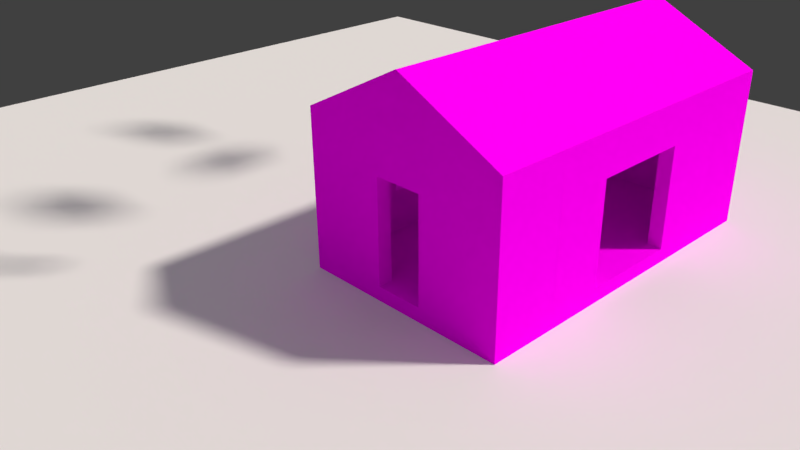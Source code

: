 # Source: Wooden_firstscene_allinone.blend  (saved by Blender 2.77.0; exported with 4.5.12 LTS)
import bpy
from mathutils import Matrix  # noqa: F401  (used for matrix-valued properties, if any)

bpy.ops.wm.read_factory_settings(use_empty=True)
scene = bpy.context.scene
scene.name = 'Scene'

# ---- collections
col_collection_1 = bpy.data.collections.new('Collection 1'); scene.collection.children.link(col_collection_1)
col_collection_2 = bpy.data.collections.new('Collection 2'); scene.collection.children.link(col_collection_2)
col_collection_2.hide_render = True
col_collection_2.hide_viewport = True

# ---- images (referenced by path relative to the original .blend; pixels are not part of the script)
import os
ASSET_DIR = os.environ.get("B2B_ASSET_DIR", "")  # directory of the original .blend (textures are referenced by path, not embedded)
HERE = os.path.dirname(os.path.abspath(__file__))  # packed textures are extracted next to this script under _unpacked/

def load_image(name, relpath, width, height, colorspace="sRGB"):
    """Load a texture the original file referenced (path relative to the .blend, or extracted next to this script)."""
    p = next((c for c in (os.path.join(HERE, relpath), os.path.join(ASSET_DIR, relpath)) if relpath and os.path.exists(c)), "")
    if p:
        img = bpy.data.images.load(p, check_existing=True)
        img.name = name
    else:  # same state as the original file: an image datablock whose file is absent (Cycles renders it pink)
        img = bpy.data.images.new(name, width, height)
        img.source = "FILE"
        img.filepath = "//" + (relpath or name)
    img.colorspace_settings.name = colorspace
    return img
img_wooden_uv_outside = load_image('Wooden UV Outside', 'Wooden UV Outside.jpg', 1024, 1024, 'sRGB')
img_wooden_uv_inside = load_image('Wooden UV Inside', 'Wooden UV Inside.jpg', 1024, 1024, 'sRGB')

# ---- materials (node trees are filled in below, after node groups)
mat_outside_wood = bpy.data.materials.new('Outside Wood')
mat_outside_wood.alpha_threshold = 0.0
mat_outside_wood.roughness = 0.5
mat_inside_wood = bpy.data.materials.new('Inside Wood')
mat_inside_wood.alpha_threshold = 0.0
mat_inside_wood.diffuse_color = (0.8, 0.3161, 0.192, 1.0)
mat_inside_wood.roughness = 0.5
mat_inside_wood.line_color = (0.0, 0.0, 0.0, 1.0)

# ---- material node trees
mat_outside_wood.use_nodes = True; mat_outside_wood.node_tree.nodes.clear()
_N = mat_outside_wood.node_tree.nodes; _L = mat_outside_wood.node_tree.links
n0 = _N.new('ShaderNodeOutputMaterial'); n0.name = 'Material Output'; n0.location = (300, 300)
n1 = _N.new('ShaderNodeBsdfDiffuse'); n1.name = 'Diffuse BSDF'; n1.location = (10, 300)
n2 = _N.new('ShaderNodeTexImage'); n2.name = 'Image Texture'; n2.location = (-180, 300)
n2.width = 140
n2.image = img_wooden_uv_outside
_L.new(n1.outputs[0], n0.inputs[0])
_L.new(n2.outputs[0], n1.inputs[0])
n0.is_active_output = True
mat_inside_wood.use_nodes = True; mat_inside_wood.node_tree.nodes.clear()
_N = mat_inside_wood.node_tree.nodes; _L = mat_inside_wood.node_tree.links
n0 = _N.new('ShaderNodeOutputMaterial'); n0.name = 'Material Output'; n0.location = (300, 300)
n1 = _N.new('ShaderNodeBsdfDiffuse'); n1.name = 'Diffuse BSDF'; n1.location = (10, 300)
n2 = _N.new('ShaderNodeTexImage'); n2.name = 'Image Texture'; n2.location = (-180, 300)
n2.width = 140
n2.image = img_wooden_uv_inside
_L.new(n1.outputs[0], n0.inputs[0])
_L.new(n2.outputs[0], n1.inputs[0])
n0.is_active_output = True

# ---- world
world_world = bpy.data.worlds.new('World'); scene.world = world_world
world_world.color = (0.05088, 0.05088, 0.05088)
world_world.use_sun_shadow = False
world_world.sun_shadow_jitter_overblur = 0.0
world_world.cycles.sampling_method = 'MANUAL'

# ---- cameras
cam_camera = bpy.data.cameras.new('Camera')
cam_camera.clip_end = 100.0
cam_camera.lens = 35.0
cam_camera.sensor_width = 32.0
cam_camera.sensor_height = 18.0
cam_camera.ortho_scale = 7.314
cam_camera.dof.focus_distance = 0.0

# ---- lights
light_lamp_001 = bpy.data.lights.new('Lamp.001', 'SUN')
light_lamp_001.color = (1.0, 0.9195, 0.8296)
light_lamp_001.transmission_factor = 0.0
light_lamp_001.cutoff_distance = 30.0
light_lamp_001.angle = 0.09992
light_lamp_001.energy = 3.0
light_lamp_001.shadow_buffer_clip_start = 1.001
light_lamp_001.shadow_soft_size = 0.05
light_lamp_001.shadow_cascade_max_distance = 1000.0
light_lamp = bpy.data.lights.new('Lamp', 'SUN')
light_lamp.color = (0.6051, 0.5918, 0.6351)
light_lamp.transmission_factor = 0.0
light_lamp.cutoff_distance = 30.0
light_lamp.angle = 3.042
light_lamp.energy = 1.0
light_lamp.shadow_buffer_clip_start = 1.001
light_lamp.shadow_soft_size = 20.0
light_lamp.shadow_cascade_max_distance = 1000.0

# ---- meshes
me_plane = bpy.data.meshes.new('Plane')
me_plane.from_pydata([(-10.0, -10.0, 0.0), (10.0, -10.0, 0.0), (-10.0, 10.0, 0.0), (10.0, 10.0, 0.0)], [], [(0, 1, 3, 2)])
me_plane.use_remesh_preserve_volume = False
me_plane.use_remesh_preserve_attributes = False
me_plane.use_mirror_vertex_groups = False
me_plane.update()
me_wooden_triangular_roof_filler_001 = bpy.data.meshes.new('Wooden triangular roof filler.001')
me_wooden_triangular_roof_filler_001.from_pydata([(0.5, 0.5, 0.4), (-0.3, 0.5, -1.639e-07), (0.5, 0.5, -1.639e-07), (0.5, 0.3, 0.4), (-0.3, 0.3, -1.639e-07), (0.5, 0.3, -1.639e-07)], [], [(0, 2, 1), (3, 4, 5), (2, 5, 4, 1), (0, 3, 5, 2), (1, 4, 3, 0)])
me_wooden_triangular_roof_filler_001.polygons.foreach_set('material_index', [0, 1, 0, 0, 0])
_uv = me_wooden_triangular_roof_filler_001.uv_layers.new(name='UVMap')
_uv.uv.foreach_set('vector', [0.6957, 0.7252, 0.7475, 0.7512, 0.6957, 0.855, 0.8952, 0.652, 0.8952, 0.8055, 0.8327, 0.6827, 0.6377, 0.9573, 0.6087, 0.9573, 0.6087, 0.8413, 0.6377, 0.8413, 0.8345, 0.9283, 0.8055, 0.9283, 0.8055, 0.8703, 0.8345, 0.8703, 0.6667, 0.9573, 0.6377, 0.9573, 0.6377, 0.8413, 0.6667, 0.8413])
_ca = me_wooden_triangular_roof_filler_001.color_attributes.new('Col', 'BYTE_COLOR', 'CORNER')
_ca.data.foreach_set('color', [1.0, 1.0, 1.0, 1.0, 1.0, 1.0, 1.0, 1.0, 1.0, 1.0, 1.0, 1.0, 1.0, 1.0, 1.0, 1.0, 1.0, 1.0, 1.0, 1.0, 1.0, 1.0, 1.0, 1.0, 1.0, 1.0, 1.0, 1.0, 1.0, 1.0, 1.0, 1.0, 1.0, 1.0, 1.0, 1.0, 1.0, 1.0, 1.0, 1.0, 1.0, 1.0, 1.0, 1.0, 1.0, 1.0, 1.0, 1.0, 1.0, 1.0, 1.0, 1.0, 1.0, 1.0, 1.0, 1.0, 1.0, 1.0, 1.0, 1.0, 1.0, 1.0, 1.0, 1.0, 1.0, 1.0, 1.0, 1.0, 1.0, 1.0, 1.0, 1.0])
me_wooden_triangular_roof_filler_001.materials.append(mat_outside_wood)
me_wooden_triangular_roof_filler_001.materials.append(mat_inside_wood)
me_wooden_triangular_roof_filler_001.use_remesh_preserve_volume = False
me_wooden_triangular_roof_filler_001.use_remesh_preserve_attributes = False
me_wooden_triangular_roof_filler_001.use_mirror_vertex_groups = False
me_wooden_triangular_roof_filler_001.update()
me_wooden_triangular_roof_filler_001.normals_split_custom_set([tuple(v) for v in zip(*[iter([9.686e-07, 1.0, 0.0, 9.686e-07, 1.0, 0.0, 9.686e-07, 1.0, 0.0, -7.451e-07, -1.0, 0.0, -7.451e-07, -1.0, 0.0, -7.451e-07, -1.0, 0.0, 2.22e-14, 0.0, -1.0, 2.22e-14, 0.0, -1.0, 2.22e-14, 0.0, -1.0, 2.22e-14, 0.0, -1.0, 1.0, -2.049e-06, 0.0, 1.0, -2.049e-06, 0.0, 1.0, -2.049e-06, 0.0, 1.0, -2.049e-06, 0.0, -0.4472, 9.163e-07, 0.8944, -0.4472, 9.163e-07, 0.8944, -0.4472, 9.163e-07, 0.8944, -0.4472, 9.163e-07, 0.8944])] * 3)])
me_floor_001 = bpy.data.meshes.new('floor.001')
me_floor_001.from_pydata([(0.5, 0.5, -0.2), (0.5, -0.5, -0.2), (-0.5, -0.5, -0.2), (-0.5, 0.5, -0.2), (0.5, 0.5, 0.0), (0.5, -0.5, 0.0), (-0.5, 0.5, 0.0), (-0.5, -0.5, 0.0)], [], [(0, 1, 2, 3), (4, 6, 7, 5), (2, 1, 5, 7), (1, 0, 4, 5), (3, 2, 7, 6), (0, 3, 6, 4)])
me_floor_001.polygons.foreach_set('material_index', [0, 1, 0, 0, 0, 0])
_uv = me_floor_001.uv_layers.new(name='UVMap')
_uv.uv.foreach_set('vector', [0.8406, 0.4351, 0.6957, 0.4351, 0.6957, 0.2901, 0.8406, 0.2901, 0.4892, 0.652, 0.4892, 0.8236, 0.3145, 0.8236, 0.3145, 0.652, 0.3768, 0.8413, 0.3768, 0.9863, 0.3478, 0.9863, 0.3478, 0.8413, 0.05797, 0.8413, 0.05797, 0.9863, 0.02899, 0.9863, 0.02899, 0.8413, 0.9275, 0.8123, 0.9275, 0.9573, 0.8986, 0.9573, 0.8986, 0.8123, 0.2899, 0.8413, 0.2899, 0.9863, 0.2609, 0.9863, 0.2609, 0.8413])
_ca = me_floor_001.color_attributes.new('Col', 'BYTE_COLOR', 'CORNER')
_ca.data.foreach_set('color', [1.0, 1.0, 1.0, 1.0, 1.0, 1.0, 1.0, 1.0, 1.0, 1.0, 1.0, 1.0, 1.0, 1.0, 1.0, 1.0, 1.0, 1.0, 1.0, 1.0, 1.0, 1.0, 1.0, 1.0, 1.0, 1.0, 1.0, 1.0, 1.0, 1.0, 1.0, 1.0, 1.0, 1.0, 1.0, 1.0, 1.0, 1.0, 1.0, 1.0, 1.0, 1.0, 1.0, 1.0, 1.0, 1.0, 1.0, 1.0, 1.0, 1.0, 1.0, 1.0, 1.0, 1.0, 1.0, 1.0, 1.0, 1.0, 1.0, 1.0, 1.0, 1.0, 1.0, 1.0, 1.0, 1.0, 1.0, 1.0, 1.0, 1.0, 1.0, 1.0, 1.0, 1.0, 1.0, 1.0, 1.0, 1.0, 1.0, 1.0, 1.0, 1.0, 1.0, 1.0, 1.0, 1.0, 1.0, 1.0, 1.0, 1.0, 1.0, 1.0, 1.0, 1.0, 1.0, 1.0])
me_floor_001.materials.append(mat_outside_wood)
me_floor_001.materials.append(mat_inside_wood)
me_floor_001.use_remesh_preserve_volume = False
me_floor_001.use_remesh_preserve_attributes = False
me_floor_001.use_mirror_vertex_groups = False
me_floor_001.update()
me_floor_001.normals_split_custom_set([tuple(v) for v in zip(*[iter([0.0, 0.0, -1.0, 0.0, 0.0, -1.0, 0.0, 0.0, -1.0, 0.0, 0.0, -1.0, 0.0, 0.0, 1.0, 0.0, 0.0, 1.0, 0.0, 0.0, 1.0, 0.0, 0.0, 1.0, -4.172e-07, -1.0, 0.0, -4.172e-07, -1.0, 0.0, -4.172e-07, -1.0, 0.0, -4.172e-07, -1.0, 0.0, 1.0, -5.588e-07, 0.0, 1.0, -5.588e-07, 0.0, 1.0, -5.588e-07, 0.0, 1.0, -5.588e-07, 0.0, -1.0, 1.863e-07, 0.0, -1.0, 1.863e-07, 0.0, -1.0, 1.863e-07, 0.0, -1.0, 1.863e-07, 0.0, 2.384e-07, 1.0, 0.0, 2.384e-07, 1.0, 0.0, 2.384e-07, 1.0, 0.0, 2.384e-07, 1.0, 0.0])] * 3)])
me_wooden_triangular_roof_filler = bpy.data.meshes.new('Wooden triangular roof filler')
me_wooden_triangular_roof_filler.from_pydata([(0.5, -0.5, 0.4), (-0.3, -0.5, -1.639e-07), (0.5, -0.5, -1.639e-07), (0.5, -0.3, 0.4), (-0.3, -0.3, -1.639e-07), (0.5, -0.3, -1.639e-07)], [], [(0, 1, 2), (3, 5, 4), (2, 1, 4, 5), (0, 2, 5, 3), (1, 0, 3, 4)])
me_wooden_triangular_roof_filler.polygons.foreach_set('material_index', [0, 1, 0, 0, 0])
_uv = me_wooden_triangular_roof_filler.uv_layers.new(name='UVMap')
_uv.uv.foreach_set('vector', [0.6957, 0.7252, 0.6957, 0.855, 0.7475, 0.7512, 0.8952, 0.652, 0.8327, 0.6827, 0.8952, 0.8055, 0.6377, 0.9573, 0.6377, 0.8413, 0.6087, 0.8413, 0.6087, 0.9573, 0.8345, 0.9283, 0.8345, 0.8703, 0.8055, 0.8703, 0.8055, 0.9283, 0.6667, 0.9573, 0.6667, 0.8413, 0.6377, 0.8413, 0.6377, 0.9573])
_ca = me_wooden_triangular_roof_filler.color_attributes.new('Col', 'BYTE_COLOR', 'CORNER')
_ca.data.foreach_set('color', [1.0, 1.0, 1.0, 1.0, 1.0, 1.0, 1.0, 1.0, 1.0, 1.0, 1.0, 1.0, 1.0, 1.0, 1.0, 1.0, 1.0, 1.0, 1.0, 1.0, 1.0, 1.0, 1.0, 1.0, 1.0, 1.0, 1.0, 1.0, 1.0, 1.0, 1.0, 1.0, 1.0, 1.0, 1.0, 1.0, 1.0, 1.0, 1.0, 1.0, 1.0, 1.0, 1.0, 1.0, 1.0, 1.0, 1.0, 1.0, 1.0, 1.0, 1.0, 1.0, 1.0, 1.0, 1.0, 1.0, 1.0, 1.0, 1.0, 1.0, 1.0, 1.0, 1.0, 1.0, 1.0, 1.0, 1.0, 1.0, 1.0, 1.0, 1.0, 1.0])
me_wooden_triangular_roof_filler.materials.append(mat_outside_wood)
me_wooden_triangular_roof_filler.materials.append(mat_inside_wood)
me_wooden_triangular_roof_filler.use_remesh_preserve_volume = False
me_wooden_triangular_roof_filler.use_remesh_preserve_attributes = False
me_wooden_triangular_roof_filler.use_mirror_vertex_groups = False
me_wooden_triangular_roof_filler.update()
me_wooden_triangular_roof_filler.normals_split_custom_set([tuple(v) for v in zip(*[iter([1.192e-06, -1.0, 0.0, 1.192e-06, -1.0, 0.0, 1.192e-06, -1.0, 0.0, -1.043e-06, 1.0, 0.0, -1.043e-06, 1.0, 0.0, -1.043e-06, 1.0, 0.0, 1.11e-14, 0.0, -1.0, 1.11e-14, 0.0, -1.0, 1.11e-14, 0.0, -1.0, 1.11e-14, 0.0, -1.0, 1.0, 2.421e-06, 0.0, 1.0, 2.421e-06, 0.0, 1.0, 2.421e-06, 0.0, 1.0, 2.421e-06, 0.0, -0.4472, -1.062e-06, 0.8944, -0.4472, -1.062e-06, 0.8944, -0.4472, -1.062e-06, 0.8944, -0.4472, -1.062e-06, 0.8944])] * 3)])
me_wooden_middle_roof_filler = bpy.data.meshes.new('Wooden middle roof filler')
me_wooden_middle_roof_filler.from_pydata([(0.5, -0.5, 0.4), (-9.537e-07, -0.5, 0.6375), (-0.5, -0.5, 0.4), (0.5, -0.5, -1.192e-07), (-0.5, -0.5, -1.192e-07), (-0.5, -0.3, 0.4), (-9.537e-07, -0.3, 0.6375), (0.5, -0.3, -1.192e-07), (0.5, -0.3, 0.4), (-0.5, -0.3, -1.192e-07)], [], [(1, 2, 4, 3, 0), (6, 8, 7, 9, 5), (1, 6, 5, 2), (4, 9, 7, 3), (3, 7, 8, 0), (2, 5, 9, 4), (0, 8, 6, 1)])
me_wooden_middle_roof_filler.polygons.foreach_set('material_index', [0, 1, 0, 0, 0, 0, 0])
_uv = me_wooden_middle_roof_filler.uv_layers.new(name='UVMap')
_uv.uv.foreach_set('vector', [0.1449, 0.5077, 0.1793, 0.4351, 0.2373, 0.4351, 0.2373, 0.5802, 0.1793, 0.5802, 0.8037, 0.429, 0.8452, 0.3432, 0.9151, 0.3432, 0.9151, 0.5148, 0.8452, 0.5148, 0.7765, 0.7977, 0.7475, 0.7977, 0.7475, 0.7252, 0.7765, 0.7252, 0.8055, 0.8703, 0.7765, 0.8703, 0.7765, 0.7252, 0.8055, 0.7252, 0.7765, 0.8703, 0.8055, 0.8703, 0.8055, 0.9283, 0.7765, 0.9283, 0.7765, 0.9283, 0.7475, 0.9283, 0.7475, 0.8703, 0.7765, 0.8703, 0.7765, 0.8703, 0.7475, 0.8703, 0.7475, 0.7977, 0.7765, 0.7977])
_ca = me_wooden_middle_roof_filler.color_attributes.new('Col', 'BYTE_COLOR', 'CORNER')
_ca.data.foreach_set('color', [1.0, 1.0, 1.0, 1.0, 1.0, 1.0, 1.0, 1.0, 1.0, 1.0, 1.0, 1.0, 1.0, 1.0, 1.0, 1.0, 1.0, 1.0, 1.0, 1.0, 1.0, 1.0, 1.0, 1.0, 1.0, 1.0, 1.0, 1.0, 1.0, 1.0, 1.0, 1.0, 1.0, 1.0, 1.0, 1.0, 1.0, 1.0, 1.0, 1.0, 1.0, 1.0, 1.0, 1.0, 1.0, 1.0, 1.0, 1.0, 1.0, 1.0, 1.0, 1.0, 1.0, 1.0, 1.0, 1.0, 1.0, 1.0, 1.0, 1.0, 1.0, 1.0, 1.0, 1.0, 1.0, 1.0, 1.0, 1.0, 1.0, 1.0, 1.0, 1.0, 1.0, 1.0, 1.0, 1.0, 1.0, 1.0, 1.0, 1.0, 1.0, 1.0, 1.0, 1.0, 1.0, 1.0, 1.0, 1.0, 1.0, 1.0, 1.0, 1.0, 1.0, 1.0, 1.0, 1.0, 1.0, 1.0, 1.0, 1.0, 1.0, 1.0, 1.0, 1.0, 1.0, 1.0, 1.0, 1.0, 1.0, 1.0, 1.0, 1.0, 1.0, 1.0, 1.0, 1.0, 1.0, 1.0, 1.0, 1.0])
me_wooden_middle_roof_filler.materials.append(mat_outside_wood)
me_wooden_middle_roof_filler.materials.append(mat_inside_wood)
me_wooden_middle_roof_filler.use_remesh_preserve_volume = False
me_wooden_middle_roof_filler.use_remesh_preserve_attributes = False
me_wooden_middle_roof_filler.use_mirror_vertex_groups = False
me_wooden_middle_roof_filler.update()
me_wooden_middle_roof_filler.normals_split_custom_set([tuple(v) for v in zip(*[iter([2.183e-07, -1.0, 2.192e-13, 2.183e-07, -1.0, 2.192e-13, 2.183e-07, -1.0, 2.192e-13, 2.183e-07, -1.0, 2.192e-13, 2.183e-07, -1.0, 2.192e-13, -2.183e-07, 1.0, -5.745e-08, -2.183e-07, 1.0, -5.745e-08, -2.183e-07, 1.0, -5.745e-08, -2.183e-07, 1.0, -5.745e-08, -2.183e-07, 1.0, -5.745e-08, -0.4291, 0.0, 0.9033, -0.4291, 0.0, 0.9033, -0.4291, 0.0, 0.9033, -0.4291, 0.0, 0.9033, 0.0, 0.0, -1.0, 0.0, 0.0, -1.0, 0.0, 0.0, -1.0, 0.0, 0.0, -1.0, 1.0, 0.0, -1.192e-06, 1.0, 0.0, -1.192e-06, 1.0, 0.0, -1.192e-06, 1.0, 0.0, -1.192e-06, -1.0, 0.0, 0.0, -1.0, 0.0, 0.0, -1.0, 0.0, 0.0, -1.0, 0.0, 0.0, 0.4291, 0.0, 0.9033, 0.4291, 0.0, 0.9033, 0.4291, 0.0, 0.9033, 0.4291, 0.0, 0.9033])] * 3)])
me_floor = bpy.data.meshes.new('floor')
me_floor.from_pydata([(0.5, 0.5, -0.2), (0.5, -0.5, -0.2), (-0.5, -0.5, -0.2), (-0.5, 0.5, -0.2), (0.5, 0.5, 0.0), (0.5, -0.5, 0.0), (-0.5, 0.5, 0.0), (-0.5, -0.5, 0.0)], [], [(0, 1, 2, 3), (4, 6, 7, 5), (2, 1, 5, 7), (1, 0, 4, 5), (3, 2, 7, 6), (0, 3, 6, 4)])
me_floor.polygons.foreach_set('material_index', [0, 1, 0, 0, 0, 0])
_uv = me_floor.uv_layers.new(name='UVMap')
_uv.uv.foreach_set('vector', [0.8406, 0.4351, 0.6957, 0.4351, 0.6957, 0.2901, 0.8406, 0.2901, 0.4892, 0.652, 0.4892, 0.8236, 0.3145, 0.8236, 0.3145, 0.652, 0.3768, 0.8413, 0.3768, 0.9863, 0.3478, 0.9863, 0.3478, 0.8413, 0.05797, 0.8413, 0.05797, 0.9863, 0.02899, 0.9863, 0.02899, 0.8413, 0.9275, 0.8123, 0.9275, 0.9573, 0.8986, 0.9573, 0.8986, 0.8123, 0.2899, 0.8413, 0.2899, 0.9863, 0.2609, 0.9863, 0.2609, 0.8413])
_ca = me_floor.color_attributes.new('Col', 'BYTE_COLOR', 'CORNER')
_ca.data.foreach_set('color', [1.0, 1.0, 1.0, 1.0, 1.0, 1.0, 1.0, 1.0, 1.0, 1.0, 1.0, 1.0, 1.0, 1.0, 1.0, 1.0, 1.0, 1.0, 1.0, 1.0, 1.0, 1.0, 1.0, 1.0, 1.0, 1.0, 1.0, 1.0, 1.0, 1.0, 1.0, 1.0, 1.0, 1.0, 1.0, 1.0, 1.0, 1.0, 1.0, 1.0, 1.0, 1.0, 1.0, 1.0, 1.0, 1.0, 1.0, 1.0, 1.0, 1.0, 1.0, 1.0, 1.0, 1.0, 1.0, 1.0, 1.0, 1.0, 1.0, 1.0, 1.0, 1.0, 1.0, 1.0, 1.0, 1.0, 1.0, 1.0, 1.0, 1.0, 1.0, 1.0, 1.0, 1.0, 1.0, 1.0, 1.0, 1.0, 1.0, 1.0, 1.0, 1.0, 1.0, 1.0, 1.0, 1.0, 1.0, 1.0, 1.0, 1.0, 1.0, 1.0, 1.0, 1.0, 1.0, 1.0])
me_floor.materials.append(mat_outside_wood)
me_floor.materials.append(mat_inside_wood)
me_floor.use_remesh_preserve_volume = False
me_floor.use_remesh_preserve_attributes = False
me_floor.use_mirror_vertex_groups = False
me_floor.update()
me_floor.normals_split_custom_set([tuple(v) for v in zip(*[iter([0.0, 0.0, -1.0, 0.0, 0.0, -1.0, 0.0, 0.0, -1.0, 0.0, 0.0, -1.0, 0.0, 0.0, 1.0, 0.0, 0.0, 1.0, 0.0, 0.0, 1.0, 0.0, 0.0, 1.0, -4.172e-07, -1.0, 0.0, -4.172e-07, -1.0, 0.0, -4.172e-07, -1.0, 0.0, -4.172e-07, -1.0, 0.0, 1.0, -5.588e-07, 0.0, 1.0, -5.588e-07, 0.0, 1.0, -5.588e-07, 0.0, 1.0, -5.588e-07, 0.0, -1.0, 1.863e-07, 0.0, -1.0, 1.863e-07, 0.0, -1.0, 1.863e-07, 0.0, -1.0, 1.863e-07, 0.0, 2.384e-07, 1.0, 0.0, 2.384e-07, 1.0, 0.0, 2.384e-07, 1.0, 0.0, 2.384e-07, 1.0, 0.0])] * 3)])
me_roof_2 = bpy.data.meshes.new('roof 2')
me_roof_2.from_pydata([(0.5, 0.5, 0.4), (0.5, -0.5, 0.4), (-0.3, 0.5, 0.0), (-0.5, 0.5, 0.0), (-0.5, -0.5, 0.0), (-0.3, -0.5, 0.0), (0.5, 0.5, 0.5), (0.5, -0.5, 0.5)], [], [(6, 7, 1, 0), (2, 5, 4, 3), (6, 3, 4, 7), (1, 7, 4, 5), (0, 1, 5, 2), (6, 0, 2, 3)])
me_roof_2.polygons.foreach_set('material_index', [0, 1, 0, 0, 1, 0])
_uv = me_roof_2.uv_layers.new(name='UVMap')
_uv.uv.foreach_set('vector', [0.9815, 0.6962, 0.9815, 0.5512, 0.996, 0.5512, 0.996, 0.6962, 0.6983, 0.652, 0.6983, 0.8236, 0.6635, 0.8236, 0.6635, 0.652, 0.4058, 0.5512, 0.5507, 0.5512, 0.5507, 0.6962, 0.4058, 0.6962, 0.9858, 0.9679, 0.9728, 0.9744, 0.9728, 0.8123, 0.9858, 0.8382, 0.8327, 0.652, 0.8327, 0.8236, 0.6983, 0.8236, 0.6983, 0.652, 0.9685, 0.5512, 0.9815, 0.5577, 0.9815, 0.6874, 0.9685, 0.7133])
_ca = me_roof_2.color_attributes.new('Col', 'BYTE_COLOR', 'CORNER')
_ca.data.foreach_set('color', [1.0, 1.0, 1.0, 1.0, 1.0, 1.0, 1.0, 1.0, 1.0, 1.0, 1.0, 1.0, 1.0, 1.0, 1.0, 1.0, 1.0, 1.0, 1.0, 1.0, 1.0, 1.0, 1.0, 1.0, 1.0, 1.0, 1.0, 1.0, 1.0, 1.0, 1.0, 1.0, 1.0, 1.0, 1.0, 1.0, 1.0, 1.0, 1.0, 1.0, 1.0, 1.0, 1.0, 1.0, 1.0, 1.0, 1.0, 1.0, 1.0, 1.0, 1.0, 1.0, 1.0, 1.0, 1.0, 1.0, 1.0, 1.0, 1.0, 1.0, 1.0, 1.0, 1.0, 1.0, 1.0, 1.0, 1.0, 1.0, 1.0, 1.0, 1.0, 1.0, 1.0, 1.0, 1.0, 1.0, 1.0, 1.0, 1.0, 1.0, 1.0, 1.0, 1.0, 1.0, 1.0, 1.0, 1.0, 1.0, 1.0, 1.0, 1.0, 1.0, 1.0, 1.0, 1.0, 1.0])
me_roof_2.materials.append(mat_outside_wood)
me_roof_2.materials.append(mat_inside_wood)
me_roof_2.use_remesh_preserve_volume = False
me_roof_2.use_remesh_preserve_attributes = False
me_roof_2.use_mirror_vertex_groups = False
me_roof_2.update()
me_roof_2.normals_split_custom_set([tuple(v) for v in zip(*[iter([1.0, -2.608e-07, 4.768e-06, 1.0, -2.608e-07, 4.768e-06, 1.0, -2.608e-07, 4.768e-06, 1.0, -2.608e-07, 4.768e-06, 0.0, 0.0, -1.0, 0.0, 0.0, -1.0, 0.0, 0.0, -1.0, 0.0, 0.0, -1.0, -0.4472, 1.599e-07, 0.8944, -0.4472, 1.599e-07, 0.8944, -0.4472, 1.599e-07, 0.8944, -0.4472, 1.599e-07, 0.8944, 4.967e-07, -1.0, 0.0, 4.967e-07, -1.0, 0.0, 4.967e-07, -1.0, 0.0, 4.967e-07, -1.0, 0.0, 0.4472, -1.874e-07, -0.8944, 0.4472, -1.874e-07, -0.8944, 0.4472, -1.874e-07, -0.8944, 0.4472, -1.874e-07, -0.8944, 4.967e-07, 1.0, -1.49e-06, 4.967e-07, 1.0, -1.49e-06, 4.967e-07, 1.0, -1.49e-06, 4.967e-07, 1.0, -1.49e-06])] * 3)])
me_roof_middle = bpy.data.meshes.new('roof middle')
me_roof_middle.from_pydata([(0.5, 0.5, 0.4), (0.5, -0.5, 0.4), (0.5, -0.5, 0.5), (0.5, 0.5, 0.5), (1.639e-07, 0.5, 0.6375), (1.639e-07, 0.5, 0.75), (1.639e-07, -0.5, 0.6375), (1.639e-07, -0.5, 0.75), (-0.5, 0.5, 0.4), (-0.5, -0.5, 0.4), (-0.5, -0.5, 0.5), (-0.5, 0.5, 0.5)], [], [(0, 3, 2, 1), (4, 5, 3, 0), (6, 4, 0, 1), (7, 6, 1, 2), (5, 7, 2, 3), (7, 6, 4, 5), (8, 9, 10, 11), (4, 8, 11, 5), (6, 9, 8, 4), (7, 10, 9, 6), (5, 11, 10, 7)])
me_roof_middle.polygons.foreach_set('material_index', [0, 0, 1, 0, 0, 0, 0, 0, 1, 0, 0])
_uv = me_roof_middle.uv_layers.new(name='UVMap')
_uv.uv.foreach_set('vector', [0.7246, 0.855, 0.7391, 0.855, 0.7391, 1.0, 0.7246, 1.0, 0.4366, 0.7687, 0.4203, 0.7687, 0.4565, 0.6962, 0.471, 0.6962, 0.5733, 0.8236, 0.5733, 0.652, 0.6635, 0.652, 0.6635, 0.8236, 0.471, 0.7687, 0.4873, 0.7687, 0.5217, 0.8413, 0.5072, 0.8413, 0.2609, 0.7687, 0.4058, 0.7687, 0.4058, 0.8413, 0.2609, 0.8413, 0.9728, 0.9573, 0.9565, 0.9573, 0.9565, 0.8123, 0.9728, 0.8123, 0.8406, 0.5802, 0.8406, 0.7252, 0.8261, 0.7252, 0.8261, 0.5802, 0.4366, 0.7687, 0.471, 0.8413, 0.4565, 0.8413, 0.4203, 0.7687, 0.5733, 0.8236, 0.4892, 0.8236, 0.4892, 0.652, 0.5733, 0.652, 0.471, 0.7687, 0.5072, 0.6962, 0.5217, 0.6962, 0.4873, 0.7687, 0.2609, 0.7687, 0.2609, 0.6962, 0.4058, 0.6962, 0.4058, 0.7687])
_ca = me_roof_middle.color_attributes.new('Col', 'BYTE_COLOR', 'CORNER')
_ca.data.foreach_set('color', [1.0, 1.0, 1.0, 1.0, 1.0, 1.0, 1.0, 1.0, 1.0, 1.0, 1.0, 1.0, 1.0, 1.0, 1.0, 1.0, 1.0, 1.0, 1.0, 1.0, 1.0, 1.0, 1.0, 1.0, 1.0, 1.0, 1.0, 1.0, 1.0, 1.0, 1.0, 1.0, 1.0, 1.0, 1.0, 1.0, 1.0, 1.0, 1.0, 1.0, 1.0, 1.0, 1.0, 1.0, 1.0, 1.0, 1.0, 1.0, 1.0, 1.0, 1.0, 1.0, 1.0, 1.0, 1.0, 1.0, 1.0, 1.0, 1.0, 1.0, 1.0, 1.0, 1.0, 1.0, 1.0, 1.0, 1.0, 1.0, 1.0, 1.0, 1.0, 1.0, 1.0, 1.0, 1.0, 1.0, 1.0, 1.0, 1.0, 1.0, 1.0, 1.0, 1.0, 1.0, 1.0, 1.0, 1.0, 1.0, 1.0, 1.0, 1.0, 1.0, 1.0, 1.0, 1.0, 1.0, 1.0, 1.0, 1.0, 1.0, 1.0, 1.0, 1.0, 1.0, 1.0, 1.0, 1.0, 1.0, 1.0, 1.0, 1.0, 1.0, 1.0, 1.0, 1.0, 1.0, 1.0, 1.0, 1.0, 1.0, 1.0, 1.0, 1.0, 1.0, 1.0, 1.0, 1.0, 1.0, 1.0, 1.0, 1.0, 1.0, 1.0, 1.0, 1.0, 1.0, 1.0, 1.0, 1.0, 1.0, 1.0, 1.0, 1.0, 1.0, 1.0, 1.0, 1.0, 1.0, 1.0, 1.0, 1.0, 1.0, 1.0, 1.0, 1.0, 1.0, 1.0, 1.0, 1.0, 1.0, 1.0, 1.0, 1.0, 1.0, 1.0, 1.0, 1.0, 1.0, 1.0, 1.0, 1.0, 1.0, 1.0, 1.0, 1.0, 1.0])
me_roof_middle.materials.append(mat_outside_wood)
me_roof_middle.materials.append(mat_inside_wood)
me_roof_middle.use_remesh_preserve_volume = False
me_roof_middle.use_remesh_preserve_attributes = False
me_roof_middle.use_mirror_vertex_groups = False
me_roof_middle.update()
me_roof_middle.normals_split_custom_set([tuple(v) for v in zip(*[iter([1.0, 4.843e-07, -9.537e-06, 1.0, 4.843e-07, -9.537e-06, 1.0, 4.843e-07, -9.537e-06, 1.0, 4.843e-07, -9.537e-06, -9.747e-07, 1.0, -2.244e-06, -9.747e-07, 1.0, -2.244e-06, -9.747e-07, 1.0, -2.244e-06, -9.747e-07, 1.0, -2.244e-06, -0.4291, -2.894e-07, -0.9033, -0.4291, -2.894e-07, -0.9033, -0.4291, -2.894e-07, -0.9033, -0.4291, -2.894e-07, -0.9033, 7.363e-07, -1.0, 2.244e-06, 7.363e-07, -1.0, 2.244e-06, 7.363e-07, -1.0, 2.244e-06, 7.363e-07, -1.0, 2.244e-06, 0.4472, 1.333e-07, 0.8944, 0.4472, 1.333e-07, 0.8944, 0.4472, 1.333e-07, 0.8944, 0.4472, 1.333e-07, 0.8944, 1.0, 3.158e-14, 0.0, 1.0, 3.158e-14, 0.0, 1.0, 3.158e-14, 0.0, 1.0, 3.158e-14, 0.0, -1.0, 4.843e-07, -9.537e-06, -1.0, 4.843e-07, -9.537e-06, -1.0, 4.843e-07, -9.537e-06, -1.0, 4.843e-07, -9.537e-06, 9.747e-07, 1.0, -2.244e-06, 9.747e-07, 1.0, -2.244e-06, 9.747e-07, 1.0, -2.244e-06, 9.747e-07, 1.0, -2.244e-06, 0.4291, -2.894e-07, -0.9033, 0.4291, -2.894e-07, -0.9033, 0.4291, -2.894e-07, -0.9033, 0.4291, -2.894e-07, -0.9033, -6.171e-07, -1.0, 2.244e-06, -6.171e-07, -1.0, 2.244e-06, -6.171e-07, -1.0, 2.244e-06, -6.171e-07, -1.0, 2.244e-06, -0.4472, 1.333e-07, 0.8944, -0.4472, 1.333e-07, 0.8944, -0.4472, 1.333e-07, 0.8944, -0.4472, 1.333e-07, 0.8944])] * 3)])
me_roof_filler_1 = bpy.data.meshes.new('Roof filler 1')
me_roof_filler_1.from_pydata([(0.5, -0.1, -0.05), (-0.5, -0.1, -0.45), (-0.5, -0.1, 0.45), (0.5, -0.1, -0.45), (0.5, 0.1, -0.05), (0.5, 0.1, -0.45), (-0.5, 0.1, 0.45), (-0.5, 0.1, -0.45)], [], [(1, 3, 0, 2), (7, 6, 4, 5), (0, 4, 6, 2), (2, 6, 7, 1), (3, 5, 4, 0), (1, 7, 5, 3)])
me_roof_filler_1.polygons.foreach_set('material_index', [0, 1, 0, 0, 0, 0])
_uv = me_roof_filler_1.uv_layers.new(name='UVMap')
_uv.uv.foreach_set('vector', [0.8261, 0.5802, 0.8261, 0.7252, 0.7681, 0.7252, 0.6957, 0.5802, 0.9609, 0.1716, 0.8037, 0.1716, 0.8911, 0.0, 0.9609, 0.0, 0.1504, 0.8413, 0.1793, 0.8413, 0.1793, 0.9863, 0.1504, 0.9863, 0.5507, 0.8413, 0.5797, 0.8413, 0.5797, 0.9718, 0.5507, 0.9718, 0.8696, 0.9283, 0.8406, 0.9283, 0.8406, 0.8703, 0.8696, 0.8703, 0.2373, 0.9863, 0.2083, 0.9863, 0.2083, 0.8413, 0.2373, 0.8413])
_ca = me_roof_filler_1.color_attributes.new('Col', 'BYTE_COLOR', 'CORNER')
_ca.data.foreach_set('color', [1.0, 1.0, 1.0, 1.0, 1.0, 1.0, 1.0, 1.0, 1.0, 1.0, 1.0, 1.0, 1.0, 1.0, 1.0, 1.0, 1.0, 1.0, 1.0, 1.0, 1.0, 1.0, 1.0, 1.0, 1.0, 1.0, 1.0, 1.0, 1.0, 1.0, 1.0, 1.0, 1.0, 1.0, 1.0, 1.0, 1.0, 1.0, 1.0, 1.0, 1.0, 1.0, 1.0, 1.0, 1.0, 1.0, 1.0, 1.0, 1.0, 1.0, 1.0, 1.0, 1.0, 1.0, 1.0, 1.0, 1.0, 1.0, 1.0, 1.0, 1.0, 1.0, 1.0, 1.0, 1.0, 1.0, 1.0, 1.0, 1.0, 1.0, 1.0, 1.0, 1.0, 1.0, 1.0, 1.0, 1.0, 1.0, 1.0, 1.0, 1.0, 1.0, 1.0, 1.0, 1.0, 1.0, 1.0, 1.0, 1.0, 1.0, 1.0, 1.0, 1.0, 1.0, 1.0, 1.0])
me_roof_filler_1.materials.append(mat_outside_wood)
me_roof_filler_1.materials.append(mat_inside_wood)
me_roof_filler_1.use_remesh_preserve_volume = False
me_roof_filler_1.use_remesh_preserve_attributes = False
me_roof_filler_1.use_mirror_vertex_groups = False
me_roof_filler_1.update()
me_roof_filler_1.normals_split_custom_set([tuple(v) for v in zip(*[iter([0.0, -1.0, 0.0, 0.0, -1.0, 0.0, 0.0, -1.0, 0.0, 0.0, -1.0, 0.0, -5.96e-08, 1.0, 0.0, -5.96e-08, 1.0, 0.0, -5.96e-08, 1.0, 0.0, -5.96e-08, 1.0, 0.0, 0.4472, 0.0, 0.8944, 0.4472, 0.0, 0.8944, 0.4472, 0.0, 0.8944, 0.4472, 0.0, 0.8944, -1.0, 0.0, 0.0, -1.0, 0.0, 0.0, -1.0, 0.0, 0.0, -1.0, 0.0, 0.0, 1.0, 0.0, 0.0, 1.0, 0.0, 0.0, 1.0, 0.0, 0.0, 1.0, 0.0, 0.0, 0.0, 0.0, -1.0, 0.0, 0.0, -1.0, 0.0, 0.0, -1.0, 0.0, 0.0, -1.0])] * 3)])
me_roof_1 = bpy.data.meshes.new('Roof 1')
me_roof_1.from_pydata([(0.5, 0.5, 0.2), (0.5, -0.5, 0.2), (-0.5, 0.5, -0.3), (-0.5, 0.5, -0.2), (-0.5, -0.5, -0.2), (-0.5, -0.5, -0.3), (0.5, 0.5, 0.3), (0.5, -0.5, 0.3)], [], [(6, 7, 1, 0), (2, 5, 4, 3), (6, 3, 4, 7), (1, 7, 4, 5), (0, 1, 5, 2), (6, 0, 2, 3)])
me_roof_1.polygons.foreach_set('material_index', [0, 0, 0, 0, 1, 0])
_uv = me_roof_1.uv_layers.new(name='UVMap')
_uv.uv.foreach_set('vector', [0.9855, 0.145, 0.9855, 0.0, 1.0, 6.916e-08, 1.0, 0.145, 1.0, 0.145, 1.0, 0.2901, 0.9855, 0.2901, 0.9855, 0.145, 0.6957, 0.4351, 0.8406, 0.4351, 0.8406, 0.5802, 0.6957, 0.5802, 0.4073, 0.7027, 0.4203, 0.6962, 0.4203, 0.8584, 0.4073, 0.8649, 0.1398, 0.8579, 0.1398, 0.6864, 0.3077, 0.6864, 0.3077, 0.8579, 0.6812, 0.6962, 0.6941, 0.7027, 0.6941, 0.8649, 0.6812, 0.8584])
_ca = me_roof_1.color_attributes.new('Col', 'BYTE_COLOR', 'CORNER')
_ca.data.foreach_set('color', [1.0, 1.0, 1.0, 1.0, 1.0, 1.0, 1.0, 1.0, 1.0, 1.0, 1.0, 1.0, 1.0, 1.0, 1.0, 1.0, 1.0, 1.0, 1.0, 1.0, 1.0, 1.0, 1.0, 1.0, 1.0, 1.0, 1.0, 1.0, 1.0, 1.0, 1.0, 1.0, 1.0, 1.0, 1.0, 1.0, 1.0, 1.0, 1.0, 1.0, 1.0, 1.0, 1.0, 1.0, 1.0, 1.0, 1.0, 1.0, 1.0, 1.0, 1.0, 1.0, 1.0, 1.0, 1.0, 1.0, 1.0, 1.0, 1.0, 1.0, 1.0, 1.0, 1.0, 1.0, 1.0, 1.0, 1.0, 1.0, 1.0, 1.0, 1.0, 1.0, 1.0, 1.0, 1.0, 1.0, 1.0, 1.0, 1.0, 1.0, 1.0, 1.0, 1.0, 1.0, 1.0, 1.0, 1.0, 1.0, 1.0, 1.0, 1.0, 1.0, 1.0, 1.0, 1.0, 1.0])
me_roof_1.materials.append(mat_outside_wood)
me_roof_1.materials.append(mat_inside_wood)
me_roof_1.use_remesh_preserve_volume = False
me_roof_1.use_remesh_preserve_attributes = False
me_roof_1.use_mirror_vertex_groups = False
me_roof_1.update()
me_roof_1.normals_split_custom_set([tuple(v) for v in zip(*[iter([1.0, -2.608e-07, 7.153e-06, 1.0, -2.608e-07, 7.153e-06, 1.0, -2.608e-07, 7.153e-06, 1.0, -2.608e-07, 7.153e-06, -1.0, 7.451e-07, -7.153e-06, -1.0, 7.451e-07, -7.153e-06, -1.0, 7.451e-07, -7.153e-06, -1.0, 7.451e-07, -7.153e-06, -0.4472, 2.132e-07, 0.8944, -0.4472, 2.132e-07, 0.8944, -0.4472, 2.132e-07, 0.8944, -0.4472, 2.132e-07, 0.8944, 5.364e-07, -1.0, -8.527e-13, 5.364e-07, -1.0, -8.527e-13, 5.364e-07, -1.0, -8.527e-13, 5.364e-07, -1.0, -8.527e-13, 0.4472, -2.666e-07, -0.8944, 0.4472, -2.666e-07, -0.8944, 0.4472, -2.666e-07, -0.8944, 0.4472, -2.666e-07, -0.8944, 5.96e-07, 1.0, -1.49e-06, 5.96e-07, 1.0, -1.49e-06, 5.96e-07, 1.0, -1.49e-06, 5.96e-07, 1.0, -1.49e-06])] * 3)])
me_door1 = bpy.data.meshes.new('door1')
me_door1.from_pydata([(-0.5, -0.5, 1.8), (-0.3, -0.5, 1.8), (-0.5, 0.5, 1.8), (-0.3, 0.5, 1.8), (-0.3, 0.5, -2.98e-08), (-0.5, 0.5, -2.98e-08), (-0.3, -0.5, -2.98e-08), (-0.5, -0.5, -2.98e-08), (-0.5, 0.3352, 1.8), (-0.5, -0.3352, 1.8), (-0.3, -0.3352, 1.8), (-0.3, 0.3352, 1.8), (-0.3, -0.3352, 3.546e-08), (-0.3, 0.3352, -3.546e-08), (-0.5, 0.3352, -3.546e-08), (-0.5, -0.3352, 3.546e-08), (-0.3, 0.5, 1.438), (-0.5, 0.5, 1.438), (-0.5, -0.5, 1.438), (-0.3, -0.5, 1.438), (-0.5, 0.3352, 1.438), (-0.5, -0.3352, 1.438), (-0.3, -0.3352, 1.438), (-0.3, 0.3352, 1.438)], [], [(23, 16, 3, 11), (21, 18, 0, 9), (16, 17, 2, 3), (18, 19, 1, 0), (8, 11, 3, 2), (14, 5, 4, 13), (7, 15, 12, 6), (0, 1, 10, 9), (9, 10, 11, 8), (17, 20, 8, 2), (20, 21, 9, 8), (19, 22, 10, 1), (22, 23, 11, 10), (15, 21, 22, 12), (6, 12, 22, 19), (20, 14, 13, 23), (5, 14, 20, 17), (7, 6, 19, 18), (4, 5, 17, 16), (15, 7, 18, 21), (13, 4, 16, 23), (23, 22, 21, 20)])
me_door1.polygons.foreach_set('material_index', [1, 0, 0, 0, 0, 0, 0, 0, 0, 0, 0, 1, 1, 1, 1, 1, 0, 0, 0, 0, 1, 1])
_uv = me_door1.uv_layers.new(name='UVMap')
_uv.uv.foreach_set('vector', [0.4604, 0.5899, 0.4892, 0.5899, 0.4892, 0.652, 0.4604, 0.652, 0.2848, 0.3426, 0.2609, 0.3426, 0.2609, 0.2901, 0.2848, 0.2901, 0.2373, 0.6327, 0.2083, 0.6327, 0.2083, 0.5802, 0.2373, 0.5802, 0.8986, 0.3426, 0.8696, 0.3426, 0.8696, 0.2901, 0.8986, 0.2901, 0.2083, 0.8652, 0.1793, 0.8652, 0.1793, 0.8413, 0.2083, 0.8413, 0.8696, 0.2611, 0.8935, 0.2611, 0.8935, 0.2901, 0.8696, 0.2901, 0.8935, 0.2611, 0.9173, 0.2611, 0.9173, 0.2901, 0.8935, 0.2901, 0.2083, 0.9863, 0.1793, 0.9863, 0.1793, 0.9624, 0.2083, 0.9624, 0.2083, 0.9624, 0.1793, 0.9624, 0.1793, 0.8652, 0.2083, 0.8652, 0.4058, 0.3426, 0.3819, 0.3426, 0.3819, 0.2901, 0.4058, 0.2901, 0.3819, 0.3426, 0.2848, 0.3426, 0.2848, 0.2901, 0.3819, 0.2901, 0.3145, 0.5899, 0.3433, 0.5899, 0.3433, 0.652, 0.3145, 0.652, 0.3433, 0.5899, 0.4604, 0.5899, 0.4604, 0.652, 0.3433, 0.652, 0.8952, 0.8988, 0.8952, 0.652, 0.9301, 0.652, 0.9301, 0.8988, 0.3145, 0.3432, 0.3433, 0.3432, 0.3433, 0.5899, 0.3145, 0.5899, 0.95, 0.3432, 0.95, 0.5899, 0.9151, 0.5899, 0.9151, 0.3432, 0.4058, 0.5512, 0.3819, 0.5512, 0.3819, 0.3426, 0.4058, 0.3426, 0.8986, 0.5512, 0.8696, 0.5512, 0.8696, 0.3426, 0.8986, 0.3426, 0.2373, 0.8413, 0.2083, 0.8413, 0.2083, 0.6327, 0.2373, 0.6327, 0.2848, 0.5512, 0.2609, 0.5512, 0.2609, 0.3426, 0.2848, 0.3426, 0.4604, 0.3432, 0.4892, 0.3432, 0.4892, 0.5899, 0.4604, 0.5899, 0.1047, 0.8236, 0.1047, 0.9386, 0.06989, 0.9386, 0.06989, 0.8236])
_ca = me_door1.color_attributes.new('Col', 'BYTE_COLOR', 'CORNER')
_ca.data.foreach_set('color', [1.0, 1.0, 1.0, 1.0, 1.0, 1.0, 1.0, 1.0, 1.0, 1.0, 1.0, 1.0, 1.0, 1.0, 1.0, 1.0, 1.0, 1.0, 1.0, 1.0, 1.0, 1.0, 1.0, 1.0, 1.0, 1.0, 1.0, 1.0, 1.0, 1.0, 1.0, 1.0, 1.0, 1.0, 1.0, 1.0, 1.0, 1.0, 1.0, 1.0, 1.0, 1.0, 1.0, 1.0, 1.0, 1.0, 1.0, 1.0, 1.0, 1.0, 1.0, 1.0, 1.0, 1.0, 1.0, 1.0, 1.0, 1.0, 1.0, 1.0, 1.0, 1.0, 1.0, 1.0, 1.0, 1.0, 1.0, 1.0, 1.0, 1.0, 1.0, 1.0, 1.0, 1.0, 1.0, 1.0, 1.0, 1.0, 1.0, 1.0, 1.0, 1.0, 1.0, 1.0, 1.0, 1.0, 1.0, 1.0, 1.0, 1.0, 1.0, 1.0, 1.0, 1.0, 1.0, 1.0, 1.0, 1.0, 1.0, 1.0, 1.0, 1.0, 1.0, 1.0, 1.0, 1.0, 1.0, 1.0, 1.0, 1.0, 1.0, 1.0, 1.0, 1.0, 1.0, 1.0, 1.0, 1.0, 1.0, 1.0, 1.0, 1.0, 1.0, 1.0, 1.0, 1.0, 1.0, 1.0, 1.0, 1.0, 1.0, 1.0, 1.0, 1.0, 1.0, 1.0, 1.0, 1.0, 1.0, 1.0, 1.0, 1.0, 1.0, 1.0, 1.0, 1.0, 1.0, 1.0, 1.0, 1.0, 1.0, 1.0, 1.0, 1.0, 1.0, 1.0, 1.0, 1.0, 1.0, 1.0, 1.0, 1.0, 1.0, 1.0, 1.0, 1.0, 1.0, 1.0, 1.0, 1.0, 1.0, 1.0, 1.0, 1.0, 1.0, 1.0, 1.0, 1.0, 1.0, 1.0, 1.0, 1.0, 1.0, 1.0, 1.0, 1.0, 1.0, 1.0, 1.0, 1.0, 1.0, 1.0, 1.0, 1.0, 1.0, 1.0, 1.0, 1.0, 1.0, 1.0, 1.0, 1.0, 1.0, 1.0, 1.0, 1.0, 1.0, 1.0, 1.0, 1.0, 1.0, 1.0, 1.0, 1.0, 1.0, 1.0, 1.0, 1.0, 1.0, 1.0, 1.0, 1.0, 1.0, 1.0, 1.0, 1.0, 1.0, 1.0, 1.0, 1.0, 1.0, 1.0, 1.0, 1.0, 1.0, 1.0, 1.0, 1.0, 1.0, 1.0, 1.0, 1.0, 1.0, 1.0, 1.0, 1.0, 1.0, 1.0, 1.0, 1.0, 1.0, 1.0, 1.0, 1.0, 1.0, 1.0, 1.0, 1.0, 1.0, 1.0, 1.0, 1.0, 1.0, 1.0, 1.0, 1.0, 1.0, 1.0, 1.0, 1.0, 1.0, 1.0, 1.0, 1.0, 1.0, 1.0, 1.0, 1.0, 1.0, 1.0, 1.0, 1.0, 1.0, 1.0, 1.0, 1.0, 1.0, 1.0, 1.0, 1.0, 1.0, 1.0, 1.0, 1.0, 1.0, 1.0, 1.0, 1.0, 1.0, 1.0, 1.0, 1.0, 1.0, 1.0, 1.0, 1.0, 1.0, 1.0, 1.0, 1.0, 1.0, 1.0, 1.0, 1.0, 1.0, 1.0, 1.0, 1.0, 1.0, 1.0, 1.0, 1.0, 1.0, 1.0, 1.0, 1.0, 1.0, 1.0, 1.0, 1.0, 1.0, 1.0, 1.0, 1.0, 1.0, 1.0, 1.0, 1.0, 1.0, 1.0, 1.0, 1.0, 1.0, 1.0, 1.0, 1.0, 1.0, 1.0, 1.0, 1.0, 1.0, 1.0])
me_door1.materials.append(mat_outside_wood)
me_door1.materials.append(mat_inside_wood)
me_door1.use_remesh_preserve_volume = False
me_door1.use_remesh_preserve_attributes = False
me_door1.use_mirror_vertex_groups = False
me_door1.update()
me_door1.normals_split_custom_set([tuple(v) for v in zip(*[iter([1.0, 0.0, 0.0, 1.0, 0.0, 0.0, 1.0, 0.0, 0.0, 1.0, 0.0, 0.0, -1.0, 1.191e-13, 0.0, -1.0, 1.191e-13, 0.0, -1.0, 1.191e-13, 0.0, -1.0, 1.191e-13, 0.0, 0.0, 1.0, 0.0, 0.0, 1.0, 0.0, 0.0, 1.0, 0.0, 0.0, 1.0, 0.0, 0.0, -1.0, 0.0, 0.0, -1.0, 0.0, 0.0, -1.0, 0.0, 0.0, -1.0, 0.0, 0.0, 0.0, 1.0, 0.0, 0.0, 1.0, 0.0, 0.0, 1.0, 0.0, 0.0, 1.0, 0.0, 3.432e-08, -1.0, 0.0, 3.432e-08, -1.0, 0.0, 3.432e-08, -1.0, 0.0, 3.432e-08, -1.0, 0.0, 3.959e-07, -1.0, 0.0, 3.959e-07, -1.0, 0.0, 3.959e-07, -1.0, 0.0, 3.959e-07, -1.0, 0.0, -3.616e-07, 1.0, 0.0, -3.616e-07, 1.0, 0.0, -3.616e-07, 1.0, 0.0, -3.616e-07, 1.0, 0.0, 2.667e-07, 1.0, 0.0, 2.667e-07, 1.0, 0.0, 2.667e-07, 1.0, 0.0, 2.667e-07, 1.0, -1.0, 0.0, 0.0, -1.0, 0.0, 0.0, -1.0, 0.0, 0.0, -1.0, 0.0, 0.0, -1.0, -5.856e-14, 0.0, -1.0, -5.856e-14, 0.0, -1.0, -5.856e-14, 0.0, -1.0, -5.856e-14, 0.0, 1.0, 0.0, 0.0, 1.0, 0.0, 0.0, 1.0, 0.0, 0.0, 1.0, 0.0, 0.0, 1.0, -6.141e-09, 0.0, 1.0, -6.141e-09, 0.0, 1.0, -6.141e-09, 0.0, 1.0, -6.141e-09, 0.0, 0.0, 1.0, 0.0, 0.0, 1.0, 0.0, 0.0, 1.0, 0.0, 0.0, 1.0, 0.0, 1.0, 1.257e-07, 0.0, 1.0, 1.257e-07, 0.0, 1.0, 1.257e-07, 0.0, 1.0, 1.257e-07, 0.0, 0.0, -1.0, 0.0, 0.0, -1.0, 0.0, 0.0, -1.0, 0.0, 0.0, -1.0, 0.0, -1.0, 0.0, 0.0, -1.0, 0.0, 0.0, -1.0, 0.0, 0.0, -1.0, 0.0, 0.0, 0.0, -1.0, 0.0, 0.0, -1.0, 0.0, 0.0, -1.0, 0.0, 0.0, -1.0, 0.0, 0.0, 1.0, 0.0, 0.0, 1.0, 0.0, 0.0, 1.0, 0.0, 0.0, 1.0, 0.0, -1.0, -2.515e-07, 0.0, -1.0, -2.515e-07, 0.0, -1.0, -2.515e-07, 0.0, -1.0, -2.515e-07, 0.0, 1.0, 0.0, 0.0, 1.0, 0.0, 0.0, 1.0, 0.0, 0.0, 1.0, 0.0, 0.0, -4.446e-07, -2.667e-07, -1.0, -4.446e-07, -2.667e-07, -1.0, -4.446e-07, -2.667e-07, -1.0, -4.446e-07, -2.667e-07, -1.0])] * 3)])
me_window1 = bpy.data.meshes.new('window1')
me_window1.from_pydata([(-0.5, -0.3193, 0.579), (-0.5, 0.3193, 1.189), (-0.3, -0.3193, 1.189), (-0.5, 0.3193, 0.579), (-0.5, -0.5, -1.3e-08), (-0.3, 0.5, 1.8), (-0.3, 0.5, 2.186e-08), (-0.3, -0.5, 1.8), (-0.3, -0.5, -2.186e-08), (-0.3, 0.3193, 0.579), (-0.3, 0.3193, 1.189), (-0.3, -0.3193, 0.579), (-0.5, -0.5, 1.8), (-0.5, 0.5, 3.071e-08), (-0.5, 0.5, 1.8), (-0.5, -0.3193, 1.189)], [], [(2, 7, 8, 11), (2, 15, 1, 10), (9, 6, 5, 10), (11, 0, 15, 2), (10, 5, 7, 2), (11, 8, 6, 9), (7, 12, 4, 8), (8, 4, 13, 6), (3, 1, 14, 13), (0, 3, 13, 4), (15, 0, 4, 12), (10, 1, 3, 9), (5, 14, 12, 7), (1, 15, 12, 14), (6, 13, 14, 5), (9, 3, 0, 11)])
me_window1.polygons.foreach_set('material_index', [1, 1, 1, 1, 1, 1, 0, 0, 0, 0, 0, 1, 0, 0, 0, 1])
_k = set([(0, 3), (0, 15), (1, 3), (1, 15), (2, 10), (2, 11), (4, 12), (4, 13), (5, 6), (5, 7), (6, 8), (7, 8), (9, 10), (9, 11), (12, 14), (13, 14)])
me_window1.attributes.new('sharp_edge', 'BOOLEAN', 'EDGE').data.foreach_set('value', [ (min(e.vertices), max(e.vertices)) in _k for e in me_window1.edges])
_uv = me_window1.uv_layers.new(name='UVMap')
_uv.uv.foreach_set('vector', [0.5208, 0.5472, 0.4892, 0.652, 0.4892, 0.3432, 0.5208, 0.4425, 0.3145, 0.8236, 0.3493, 0.8236, 0.3493, 0.9332, 0.3145, 0.9332, 0.6324, 0.4425, 0.6639, 0.3432, 0.6639, 0.652, 0.6324, 0.5472, 0.4192, 0.9283, 0.3843, 0.9283, 0.3843, 0.8236, 0.4192, 0.8236, 0.6324, 0.5472, 0.6639, 0.652, 0.4892, 0.652, 0.5208, 0.5472, 0.5208, 0.4425, 0.4892, 0.3432, 0.6639, 0.3432, 0.6324, 0.4425, 0.8696, 1.729e-08, 0.8986, 0.0, 0.8986, 0.2611, 0.8696, 0.2611, 0.3478, 0.9863, 0.3188, 0.9863, 0.3188, 0.8413, 0.3478, 0.8413, 0.6695, 0.4672, 0.6695, 0.3787, 0.6957, 0.2901, 0.6957, 0.5512, 0.5769, 0.4672, 0.6695, 0.4672, 0.6957, 0.5512, 0.5507, 0.5512, 0.5769, 0.3787, 0.5769, 0.4672, 0.5507, 0.5512, 0.5507, 0.2901, 0.3493, 0.8236, 0.3843, 0.8236, 0.3843, 0.9283, 0.3493, 0.9283, 0.9565, 0.2901, 0.9855, 0.2901, 0.9855, 0.4351, 0.9565, 0.4351, 0.6695, 0.3787, 0.5769, 0.3787, 0.5507, 0.2901, 0.6957, 0.2901, 0.1793, 0.8413, 0.1504, 0.8413, 0.1504, 0.5802, 0.1793, 0.5802, 0.1047, 0.8236, 0.1397, 0.8236, 0.1397, 0.9332, 0.1047, 0.9332])
_ca = me_window1.color_attributes.new('Col', 'BYTE_COLOR', 'CORNER')
_ca.data.foreach_set('color', [1.0, 1.0, 1.0, 1.0, 1.0, 1.0, 1.0, 1.0, 1.0, 1.0, 1.0, 1.0, 1.0, 1.0, 1.0, 1.0, 1.0, 1.0, 1.0, 1.0, 1.0, 1.0, 1.0, 1.0, 1.0, 1.0, 1.0, 1.0, 1.0, 1.0, 1.0, 1.0, 1.0, 1.0, 1.0, 1.0, 1.0, 1.0, 1.0, 1.0, 1.0, 1.0, 1.0, 1.0, 1.0, 1.0, 1.0, 1.0, 1.0, 1.0, 1.0, 1.0, 1.0, 1.0, 1.0, 1.0, 1.0, 1.0, 1.0, 1.0, 1.0, 1.0, 1.0, 1.0, 1.0, 1.0, 1.0, 1.0, 1.0, 1.0, 1.0, 1.0, 1.0, 1.0, 1.0, 1.0, 1.0, 1.0, 1.0, 1.0, 1.0, 1.0, 1.0, 1.0, 1.0, 1.0, 1.0, 1.0, 1.0, 1.0, 1.0, 1.0, 1.0, 1.0, 1.0, 1.0, 1.0, 1.0, 1.0, 1.0, 1.0, 1.0, 1.0, 1.0, 1.0, 1.0, 1.0, 1.0, 1.0, 1.0, 1.0, 1.0, 1.0, 1.0, 1.0, 1.0, 1.0, 1.0, 1.0, 1.0, 1.0, 1.0, 1.0, 1.0, 1.0, 1.0, 1.0, 1.0, 1.0, 1.0, 1.0, 1.0, 1.0, 1.0, 1.0, 1.0, 1.0, 1.0, 1.0, 1.0, 1.0, 1.0, 1.0, 1.0, 1.0, 1.0, 1.0, 1.0, 1.0, 1.0, 1.0, 1.0, 1.0, 1.0, 1.0, 1.0, 1.0, 1.0, 1.0, 1.0, 1.0, 1.0, 1.0, 1.0, 1.0, 1.0, 1.0, 1.0, 1.0, 1.0, 1.0, 1.0, 1.0, 1.0, 1.0, 1.0, 1.0, 1.0, 1.0, 1.0, 1.0, 1.0, 1.0, 1.0, 1.0, 1.0, 1.0, 1.0, 1.0, 1.0, 1.0, 1.0, 1.0, 1.0, 1.0, 1.0, 1.0, 1.0, 1.0, 1.0, 1.0, 1.0, 1.0, 1.0, 1.0, 1.0, 1.0, 1.0, 1.0, 1.0, 1.0, 1.0, 1.0, 1.0, 1.0, 1.0, 1.0, 1.0, 1.0, 1.0, 1.0, 1.0, 1.0, 1.0, 1.0, 1.0, 1.0, 1.0, 1.0, 1.0, 1.0, 1.0, 1.0, 1.0, 1.0, 1.0, 1.0, 1.0, 1.0, 1.0, 1.0, 1.0, 1.0, 1.0, 1.0, 1.0, 1.0, 1.0, 1.0, 1.0, 1.0, 1.0, 1.0, 1.0, 1.0, 1.0])
me_window1.materials.append(mat_outside_wood)
me_window1.materials.append(mat_inside_wood)
me_window1.use_remesh_preserve_volume = False
me_window1.use_remesh_preserve_attributes = False
me_window1.use_mirror_vertex_groups = False
me_window1.update()
me_window1.normals_split_custom_set([tuple(v) for v in zip(*[iter([1.0, -6.843e-08, 0.0, 1.0, -6.843e-08, 0.0, 1.0, -6.843e-08, 0.0, 1.0, -6.843e-08, 0.0, 0.0, 0.0, -1.0, 0.0, 0.0, -1.0, 0.0, 0.0, -1.0, 0.0, 0.0, -1.0, 1.0, 0.0, 0.0, 1.0, 0.0, 0.0, 1.0, 0.0, 0.0, 1.0, 0.0, 0.0, 0.0, 1.0, 0.0, 0.0, 1.0, 0.0, 0.0, 1.0, 0.0, 0.0, 1.0, 0.0, 1.0, 0.0, 0.0, 1.0, 0.0, 0.0, 1.0, 0.0, 0.0, 1.0, 0.0, 0.0, 1.0, 3.141e-08, 0.0, 1.0, 3.141e-08, 0.0, 1.0, 3.141e-08, 0.0, 1.0, 3.141e-08, 0.0, 0.0, -1.0, 0.0, 0.0, -1.0, 0.0, 0.0, -1.0, 0.0, 0.0, -1.0, 0.0, -4.428e-08, 4.371e-08, -1.0, -4.428e-08, 4.371e-08, -1.0, -4.428e-08, 4.371e-08, -1.0, -4.428e-08, 4.371e-08, -1.0, -1.0, 5.474e-07, 4.947e-08, -1.0, 5.474e-07, 4.947e-08, -1.0, 5.474e-07, 4.947e-08, -1.0, 5.474e-07, 4.947e-08, -1.0, 1.675e-08, 0.0, -1.0, 1.675e-08, 0.0, -1.0, 1.675e-08, 0.0, -1.0, 1.675e-08, 0.0, -1.0, 0.0, 0.0, -1.0, 0.0, 0.0, -1.0, 0.0, 0.0, -1.0, 0.0, 0.0, 0.0, -1.0, 0.0, 0.0, -1.0, 0.0, 0.0, -1.0, 0.0, 0.0, -1.0, 0.0, 0.0, 0.0, 1.0, 0.0, 0.0, 1.0, 0.0, 0.0, 1.0, 0.0, 0.0, 1.0, -1.0, 5.952e-08, 9.752e-08, -1.0, 5.952e-08, 9.752e-08, -1.0, 5.952e-08, 9.752e-08, -1.0, 5.952e-08, 9.752e-08, 0.0, 1.0, 6.209e-08, 0.0, 1.0, 6.209e-08, 0.0, 1.0, 6.209e-08, 0.0, 1.0, 6.209e-08, 0.0, 0.0, 1.0, 0.0, 0.0, 1.0, 0.0, 0.0, 1.0, 0.0, 0.0, 1.0])] * 3)])
me_wallcorner_filler = bpy.data.meshes.new('wallcorner filler')
me_wallcorner_filler.from_pydata([(-0.5, -0.5, 0.8), (-0.5, -0.5, 1.0), (0.5, -0.5, 0.8), (0.5, -0.5, 1.0), (0.5, -0.3, 0.8), (0.5, -0.3, 1.0), (-0.3, -0.3, 1.0), (-0.3, -0.3, 0.8), (-0.5, 0.5, 1.0), (-0.5, 0.5, 0.8), (-0.3, 0.5, 0.8), (-0.3, 0.5, 1.0)], [], [(6, 5, 4, 7), (5, 3, 2, 4), (0, 1, 8, 9), (4, 2, 0, 7), (10, 7, 0, 9), (0, 2, 3, 1), (8, 11, 10, 9), (6, 7, 10, 11), (11, 8, 1, 6), (6, 1, 3, 5)])
me_wallcorner_filler.polygons.foreach_set('material_index', [1, 0, 0, 0, 0, 0, 0, 1, 0, 0])
_k = set([(0, 1), (0, 2), (0, 9), (1, 3), (1, 8), (2, 3), (2, 4), (3, 5), (4, 5), (4, 7), (5, 6), (6, 7), (6, 11), (7, 10), (8, 9), (8, 11), (9, 10), (10, 11)])
me_wallcorner_filler.attributes.new('sharp_edge', 'BOOLEAN', 'EDGE').data.foreach_set('value', [ (min(e.vertices), max(e.vertices)) in _k for e in me_wallcorner_filler.edges])
_uv = me_wallcorner_filler.uv_layers.new(name='UVMap')
_uv.uv.foreach_set('vector', [0.8736, 0.5148, 0.8736, 0.652, 0.8386, 0.652, 0.8386, 0.5148, 0.5507, 0.2611, 0.5507, 0.2901, 0.5217, 0.2901, 0.5217, 0.2611, 0.8986, 0.9573, 0.8696, 0.9573, 0.8696, 0.8123, 0.8986, 0.8123, 0.4058, 0.6672, 0.4058, 0.6962, 0.2609, 0.6962, 0.2899, 0.6672, 0.2899, 0.5512, 0.2899, 0.6672, 0.2609, 0.6962, 0.2609, 0.5512, 0.05797, 0.9863, 0.05797, 0.8413, 0.08696, 0.8413, 0.08696, 0.9863, 0.5507, 0.2901, 0.5507, 0.2611, 0.5797, 0.2611, 0.5797, 0.2901, 0.8386, 0.652, 0.8037, 0.652, 0.8037, 0.5148, 0.8386, 0.5148, 0.0, 0.7252, 0.0, 0.6962, 0.1449, 0.6962, 0.1159, 0.7252, 0.1159, 0.7252, 0.1449, 0.6962, 0.1449, 0.8413, 0.1159, 0.8413])
_ca = me_wallcorner_filler.color_attributes.new('Col', 'BYTE_COLOR', 'CORNER')
_ca.data.foreach_set('color', [1.0, 1.0, 1.0, 1.0, 1.0, 1.0, 1.0, 1.0, 1.0, 1.0, 1.0, 1.0, 1.0, 1.0, 1.0, 1.0, 1.0, 1.0, 1.0, 1.0, 1.0, 1.0, 1.0, 1.0, 1.0, 1.0, 1.0, 1.0, 1.0, 1.0, 1.0, 1.0, 1.0, 1.0, 1.0, 1.0, 1.0, 1.0, 1.0, 1.0, 1.0, 1.0, 1.0, 1.0, 1.0, 1.0, 1.0, 1.0, 1.0, 1.0, 1.0, 1.0, 1.0, 1.0, 1.0, 1.0, 1.0, 1.0, 1.0, 1.0, 1.0, 1.0, 1.0, 1.0, 1.0, 1.0, 1.0, 1.0, 1.0, 1.0, 1.0, 1.0, 1.0, 1.0, 1.0, 1.0, 1.0, 1.0, 1.0, 1.0, 1.0, 1.0, 1.0, 1.0, 1.0, 1.0, 1.0, 1.0, 1.0, 1.0, 1.0, 1.0, 1.0, 1.0, 1.0, 1.0, 1.0, 1.0, 1.0, 1.0, 1.0, 1.0, 1.0, 1.0, 1.0, 1.0, 1.0, 1.0, 1.0, 1.0, 1.0, 1.0, 1.0, 1.0, 1.0, 1.0, 1.0, 1.0, 1.0, 1.0, 1.0, 1.0, 1.0, 1.0, 1.0, 1.0, 1.0, 1.0, 1.0, 1.0, 1.0, 1.0, 1.0, 1.0, 1.0, 1.0, 1.0, 1.0, 1.0, 1.0, 1.0, 1.0, 1.0, 1.0, 1.0, 1.0, 1.0, 1.0, 1.0, 1.0, 1.0, 1.0, 1.0, 1.0, 1.0, 1.0, 1.0, 1.0, 1.0, 1.0])
me_wallcorner_filler.materials.append(mat_outside_wood)
me_wallcorner_filler.materials.append(mat_inside_wood)
me_wallcorner_filler.use_remesh_preserve_volume = False
me_wallcorner_filler.use_remesh_preserve_attributes = False
me_wallcorner_filler.use_mirror_vertex_groups = False
me_wallcorner_filler.update()
me_wallcorner_filler.normals_split_custom_set([tuple(v) for v in zip(*[iter([2.98e-07, 1.0, -2.328e-06, 2.98e-07, 1.0, -2.328e-06, 2.98e-07, 1.0, -2.328e-06, 2.98e-07, 1.0, -2.328e-06, 1.0, 0.0, 2.384e-06, 1.0, 0.0, 2.384e-06, 1.0, 0.0, 2.384e-06, 1.0, 0.0, 2.384e-06, -1.0, 1.118e-07, -5.96e-07, -1.0, 1.118e-07, -5.96e-07, -1.0, 1.118e-07, -5.96e-07, -1.0, 1.118e-07, -5.96e-07, 8.278e-08, 2.649e-07, -1.0, 8.278e-08, 2.649e-07, -1.0, 8.278e-08, 2.649e-07, -1.0, 8.278e-08, 2.649e-07, -1.0, 3.311e-07, -1.987e-07, -1.0, 3.311e-07, -1.987e-07, -1.0, 3.311e-07, -1.987e-07, -1.0, 3.311e-07, -1.987e-07, -1.0, -1.192e-07, -1.0, 1.788e-06, -1.192e-07, -1.0, 1.788e-06, -1.192e-07, -1.0, 1.788e-06, -1.192e-07, -1.0, 1.788e-06, 0.0, 1.0, -2.421e-06, 0.0, 1.0, -2.421e-06, 0.0, 1.0, -2.421e-06, 0.0, 1.0, -2.421e-06, 1.0, -3.027e-07, 1.192e-06, 1.0, -3.027e-07, 1.192e-06, 1.0, -3.027e-07, 1.192e-06, 1.0, -3.027e-07, 1.192e-06, 3.311e-07, 1.987e-07, 1.0, 3.311e-07, 1.987e-07, 1.0, 3.311e-07, 1.987e-07, 1.0, 3.311e-07, 1.987e-07, 1.0, 0.0, 5.96e-07, 1.0, 0.0, 5.96e-07, 1.0, 0.0, 5.96e-07, 1.0, 0.0, 5.96e-07, 1.0])] * 3)])
me_wallfiller = bpy.data.meshes.new('wallfiller')
me_wallfiller.from_pydata([(-0.5, 1.0, 0.5), (-0.3, 1.0, 0.5), (-0.5, 1.0, -0.5), (-0.3, 1.0, -0.5), (-0.3, 0.8, -0.5), (-0.5, 0.8, -0.5), (-0.3, 0.8, 0.5), (-0.5, 0.8, 0.5)], [], [(7, 6, 1, 0), (7, 5, 4, 6), (4, 5, 2, 3), (5, 7, 0, 2), (6, 4, 3, 1), (0, 1, 3, 2)])
me_wallfiller.polygons.foreach_set('material_index', [0, 0, 0, 0, 1, 0])
_uv = me_wallfiller.uv_layers.new(name='UVMap')
_uv.uv.foreach_set('vector', [0.6087, 0.2901, 0.5797, 0.2901, 0.5797, 0.2611, 0.6087, 0.2611, 6.911e-08, 0.9863, 0.0, 0.8413, 0.02899, 0.8413, 0.02899, 0.9863, 0.6377, 0.2901, 0.6087, 0.2901, 0.6087, 0.2611, 0.6377, 0.2611, 0.1159, 0.8413, 0.1159, 0.9863, 0.08696, 0.9863, 0.08696, 0.8413, 0.03494, 0.8236, 0.03494, 0.9952, 0.0, 0.9952, 2.083e-08, 0.8236, 0.9565, 0.9573, 0.9275, 0.9573, 0.9275, 0.8123, 0.9565, 0.8123])
_ca = me_wallfiller.color_attributes.new('Col', 'BYTE_COLOR', 'CORNER')
_ca.data.foreach_set('color', [1.0, 1.0, 1.0, 1.0, 1.0, 1.0, 1.0, 1.0, 1.0, 1.0, 1.0, 1.0, 1.0, 1.0, 1.0, 1.0, 1.0, 1.0, 1.0, 1.0, 1.0, 1.0, 1.0, 1.0, 1.0, 1.0, 1.0, 1.0, 1.0, 1.0, 1.0, 1.0, 1.0, 1.0, 1.0, 1.0, 1.0, 1.0, 1.0, 1.0, 1.0, 1.0, 1.0, 1.0, 1.0, 1.0, 1.0, 1.0, 1.0, 1.0, 1.0, 1.0, 1.0, 1.0, 1.0, 1.0, 1.0, 1.0, 1.0, 1.0, 1.0, 1.0, 1.0, 1.0, 1.0, 1.0, 1.0, 1.0, 1.0, 1.0, 1.0, 1.0, 1.0, 1.0, 1.0, 1.0, 1.0, 1.0, 1.0, 1.0, 1.0, 1.0, 1.0, 1.0, 1.0, 1.0, 1.0, 1.0, 1.0, 1.0, 1.0, 1.0, 1.0, 1.0, 1.0, 1.0])
me_wallfiller.materials.append(mat_outside_wood)
me_wallfiller.materials.append(mat_inside_wood)
me_wallfiller.use_remesh_preserve_volume = False
me_wallfiller.use_remesh_preserve_attributes = False
me_wallfiller.use_mirror_vertex_groups = False
me_wallfiller.update()
me_wallfiller.normals_split_custom_set([tuple(v) for v in zip(*[iter([0.0, 0.0, 1.0, 0.0, 0.0, 1.0, 0.0, 0.0, 1.0, 0.0, 0.0, 1.0, 0.0, -1.0, 0.0, 0.0, -1.0, 0.0, 0.0, -1.0, 0.0, 0.0, -1.0, 0.0, 0.0, 2.98e-07, -1.0, 0.0, 2.98e-07, -1.0, 0.0, 2.98e-07, -1.0, 0.0, 2.98e-07, -1.0, -1.0, 1.49e-07, 0.0, -1.0, 1.49e-07, 0.0, -1.0, 1.49e-07, 0.0, -1.0, 1.49e-07, 0.0, 1.0, 0.0, 0.0, 1.0, 0.0, 0.0, 1.0, 0.0, 0.0, 1.0, 0.0, 0.0, 0.0, 1.0, -2.235e-07, 0.0, 1.0, -2.235e-07, 0.0, 1.0, -2.235e-07, 0.0, 1.0, -2.235e-07])] * 3)])
me_rooffillersqiuare = bpy.data.meshes.new('RoofFillerSqiuare')
me_rooffillersqiuare.from_pydata([(0.5, -0.5, 1.7), (0.5, -0.5, 0.8), (-0.5, -0.5, 0.8), (-0.5, -0.5, 1.7), (0.5, -0.3, 0.8), (-0.5, -0.3, 0.8), (0.5, -0.3, 1.7), (-0.5, -0.3, 1.7)], [], [(2, 1, 0, 3), (5, 7, 6, 4), (3, 7, 5, 2), (1, 4, 6, 0), (0, 6, 7, 3), (2, 5, 4, 1)])
me_rooffillersqiuare.polygons.foreach_set('material_index', [0, 1, 0, 0, 0, 0])
_uv = me_rooffillersqiuare.uv_layers.new(name='UVMap')
_uv.uv.foreach_set('vector', [0.5507, 0.8413, 0.5507, 0.6962, 0.6812, 0.6962, 0.6812, 0.8413, 0.8037, 0.1716, 0.9609, 0.1716, 0.9609, 0.3432, 0.8037, 0.3432, 0.4783, 0.8413, 0.5072, 0.8413, 0.5072, 0.9718, 0.4783, 0.9718, 0.4783, 0.9718, 0.4493, 0.9718, 0.4493, 0.8413, 0.4783, 0.8413, 0.8696, 0.8703, 0.8406, 0.8703, 0.8406, 0.7252, 0.8696, 0.7252, 0.8055, 0.7252, 0.8345, 0.7252, 0.8345, 0.8703, 0.8055, 0.8703])
_ca = me_rooffillersqiuare.color_attributes.new('Col', 'BYTE_COLOR', 'CORNER')
_ca.data.foreach_set('color', [1.0, 1.0, 1.0, 1.0, 1.0, 1.0, 1.0, 1.0, 1.0, 1.0, 1.0, 1.0, 1.0, 1.0, 1.0, 1.0, 1.0, 1.0, 1.0, 1.0, 1.0, 1.0, 1.0, 1.0, 1.0, 1.0, 1.0, 1.0, 1.0, 1.0, 1.0, 1.0, 1.0, 1.0, 1.0, 1.0, 1.0, 1.0, 1.0, 1.0, 1.0, 1.0, 1.0, 1.0, 1.0, 1.0, 1.0, 1.0, 1.0, 1.0, 1.0, 1.0, 1.0, 1.0, 1.0, 1.0, 1.0, 1.0, 1.0, 1.0, 1.0, 1.0, 1.0, 1.0, 1.0, 1.0, 1.0, 1.0, 1.0, 1.0, 1.0, 1.0, 1.0, 1.0, 1.0, 1.0, 1.0, 1.0, 1.0, 1.0, 1.0, 1.0, 1.0, 1.0, 1.0, 1.0, 1.0, 1.0, 1.0, 1.0, 1.0, 1.0, 1.0, 1.0, 1.0, 1.0])
me_rooffillersqiuare.materials.append(mat_outside_wood)
me_rooffillersqiuare.materials.append(mat_inside_wood)
me_rooffillersqiuare.use_remesh_preserve_volume = False
me_rooffillersqiuare.use_remesh_preserve_attributes = False
me_rooffillersqiuare.use_mirror_vertex_groups = False
me_rooffillersqiuare.update()
me_rooffillersqiuare.normals_split_custom_set([tuple(v) for v in zip(*[iter([-4.768e-07, -1.0, 5.298e-07, -4.768e-07, -1.0, 5.298e-07, -4.768e-07, -1.0, 5.298e-07, -4.768e-07, -1.0, 5.298e-07, 2.384e-07, 1.0, -5.298e-07, 2.384e-07, 1.0, -5.298e-07, 2.384e-07, 1.0, -5.298e-07, 2.384e-07, 1.0, -5.298e-07, -1.0, -3.158e-13, 0.0, -1.0, -3.158e-13, 0.0, -1.0, -3.158e-13, 0.0, -1.0, -3.158e-13, 0.0, 1.0, 3.158e-13, 0.0, 1.0, 3.158e-13, 0.0, 1.0, 3.158e-13, 0.0, 1.0, 3.158e-13, 0.0, 0.0, 5.96e-07, 1.0, 0.0, 5.96e-07, 1.0, 0.0, 5.96e-07, 1.0, 0.0, 5.96e-07, 1.0, 0.0, -5.96e-07, -1.0, 0.0, -5.96e-07, -1.0, 0.0, -5.96e-07, -1.0, 0.0, -5.96e-07, -1.0])] * 3)])
me_door2 = bpy.data.meshes.new('door2')
me_door2.from_pydata([(-0.3, -0.7287, -2.561e-08), (-0.3, 1.5, -1.999e-07), (-0.3, 1.5, 1.8), (-0.3, -1.5, 1.8), (-0.3, -1.5, -5.237e-09), (-0.3, 0.6954, -1.796e-07), (-0.3, 0.6954, 1.426), (-0.3, -0.7287, 1.426), (-0.5, -0.7287, 1.426), (-0.5, 0.6954, 1.426), (-0.5, 0.6954, -1.698e-07), (-0.5, -1.5, 4.484e-09), (-0.5, -1.5, 1.8), (-0.5, 1.5, 1.8), (-0.5, 1.5, -1.902e-07), (-0.5, -0.7287, -1.589e-08)], [], [(8, 12, 13, 9), (4, 11, 15, 0), (6, 9, 10, 5), (7, 8, 9, 6), (2, 13, 12, 3), (0, 15, 8, 7), (1, 14, 13, 2), (5, 10, 14, 1), (3, 12, 11, 4), (11, 12, 8, 15), (14, 10, 9, 13), (7, 6, 2, 3), (4, 0, 7, 3), (1, 2, 6, 5)])
me_door2.polygons.foreach_set('material_index', [0, 0, 1, 1, 0, 1, 0, 0, 0, 0, 0, 1, 1, 1])
_k = set([(0, 4), (0, 7), (1, 2), (1, 5), (2, 3), (5, 6), (6, 7), (8, 9), (8, 15), (9, 10), (10, 14), (11, 15), (12, 13), (13, 14)])
me_door2.attributes.new('sharp_edge', 'BOOLEAN', 'EDGE').data.foreach_set('value', [ (min(e.vertices), max(e.vertices)) in _k for e in me_door2.edges])
_uv = me_door2.uv_layers.new(name='UVMap')
_uv.uv.foreach_set('vector', [0.2067, 0.1119, 0.2609, 1.383e-07, 0.2609, 0.4351, 0.2067, 0.3184, 0.7246, 0.9668, 0.6957, 0.9668, 0.6957, 0.855, 0.7246, 0.855, 0.95, 0.3432, 0.985, 0.3432, 0.985, 0.5879, 0.95, 0.5879, 0.9609, 0.0, 0.9958, 0.0, 0.9958, 0.2443, 0.9609, 0.2443, 0.8406, 0.2901, 0.8696, 0.2901, 0.8696, 0.7252, 0.8406, 0.7252, 0.9651, 0.8968, 0.9301, 0.8968, 0.9301, 0.652, 0.9651, 0.652, 0.2083, 0.8413, 0.1793, 0.8413, 0.1793, 0.5802, 0.2083, 0.5802, 0.6087, 0.958, 0.5797, 0.958, 0.5797, 0.8413, 0.6087, 0.8413, 0.9275, 0.2611, 0.8986, 0.2611, 0.8986, 0.0, 0.9275, 3.076e-10, 2.807e-08, 0.0, 0.2609, 1.383e-07, 0.2067, 0.1119, 2.538e-08, 0.1119, 0.0, 0.4351, 3.239e-09, 0.3184, 0.2067, 0.3184, 0.2609, 0.4351, 0.06531, 0.1323, 0.06531, 0.3767, 0.0, 0.5148, 0.0, 0.0, 0.3145, 8.182e-08, 0.3145, 0.1323, 0.06531, 0.1323, 0.0, 0.0, 0.3145, 0.5148, 0.0, 0.5148, 0.06531, 0.3767, 0.3145, 0.3767])
_ca = me_door2.color_attributes.new('Col', 'BYTE_COLOR', 'CORNER')
_ca.data.foreach_set('color', [1.0, 1.0, 1.0, 1.0, 1.0, 1.0, 1.0, 1.0, 1.0, 1.0, 1.0, 1.0, 1.0, 1.0, 1.0, 1.0, 1.0, 1.0, 1.0, 1.0, 1.0, 1.0, 1.0, 1.0, 1.0, 1.0, 1.0, 1.0, 1.0, 1.0, 1.0, 1.0, 1.0, 1.0, 1.0, 1.0, 1.0, 1.0, 1.0, 1.0, 1.0, 1.0, 1.0, 1.0, 1.0, 1.0, 1.0, 1.0, 1.0, 1.0, 1.0, 1.0, 1.0, 1.0, 1.0, 1.0, 1.0, 1.0, 1.0, 1.0, 1.0, 1.0, 1.0, 1.0, 1.0, 1.0, 1.0, 1.0, 1.0, 1.0, 1.0, 1.0, 1.0, 1.0, 1.0, 1.0, 1.0, 1.0, 1.0, 1.0, 1.0, 1.0, 1.0, 1.0, 1.0, 1.0, 1.0, 1.0, 1.0, 1.0, 1.0, 1.0, 1.0, 1.0, 1.0, 1.0, 1.0, 1.0, 1.0, 1.0, 1.0, 1.0, 1.0, 1.0, 1.0, 1.0, 1.0, 1.0, 1.0, 1.0, 1.0, 1.0, 1.0, 1.0, 1.0, 1.0, 1.0, 1.0, 1.0, 1.0, 1.0, 1.0, 1.0, 1.0, 1.0, 1.0, 1.0, 1.0, 1.0, 1.0, 1.0, 1.0, 1.0, 1.0, 1.0, 1.0, 1.0, 1.0, 1.0, 1.0, 1.0, 1.0, 1.0, 1.0, 1.0, 1.0, 1.0, 1.0, 1.0, 1.0, 1.0, 1.0, 1.0, 1.0, 1.0, 1.0, 1.0, 1.0, 1.0, 1.0, 1.0, 1.0, 1.0, 1.0, 1.0, 1.0, 1.0, 1.0, 1.0, 1.0, 1.0, 1.0, 1.0, 1.0, 1.0, 1.0, 1.0, 1.0, 1.0, 1.0, 1.0, 1.0, 1.0, 1.0, 1.0, 1.0, 1.0, 1.0, 1.0, 1.0, 1.0, 1.0, 1.0, 1.0, 1.0, 1.0, 1.0, 1.0, 1.0, 1.0, 1.0, 1.0, 1.0, 1.0, 1.0, 1.0, 1.0, 1.0, 1.0, 1.0, 1.0, 1.0, 1.0, 1.0, 1.0, 1.0, 1.0, 1.0, 1.0, 1.0, 1.0, 1.0, 1.0, 1.0])
me_door2.materials.append(mat_outside_wood)
me_door2.materials.append(mat_inside_wood)
me_door2.use_remesh_preserve_volume = False
me_door2.use_remesh_preserve_attributes = False
me_door2.use_mirror_vertex_groups = False
me_door2.update()
me_door2.normals_split_custom_set([tuple(v) for v in zip(*[iter([-1.0, 1.802e-08, 1.583e-07, -1.0, 1.802e-08, 1.583e-07, -1.0, 1.802e-08, 1.583e-07, -1.0, 1.802e-08, 1.583e-07, -4.861e-08, -2.642e-08, -1.0, -4.861e-08, -2.642e-08, -1.0, -4.861e-08, -2.642e-08, -1.0, -4.861e-08, -2.642e-08, -1.0, 9.964e-14, -1.0, 3.134e-07, 9.964e-14, -1.0, 3.134e-07, 9.964e-14, -1.0, 3.134e-07, 9.964e-14, -1.0, 3.134e-07, 0.0, -8.371e-08, -1.0, 0.0, -8.371e-08, -1.0, 0.0, -8.371e-08, -1.0, 0.0, -8.371e-08, -1.0, 0.0, 0.0, 1.0, 0.0, 0.0, 1.0, 0.0, 0.0, 1.0, 0.0, 0.0, 1.0, 0.0, 1.0, -3.657e-07, 0.0, 1.0, -3.657e-07, 0.0, 1.0, -3.657e-07, 0.0, 1.0, -3.657e-07, 0.0, 1.0, -2.484e-07, 0.0, 1.0, -2.484e-07, 0.0, 1.0, -2.484e-07, 0.0, 1.0, -2.484e-07, -4.861e-08, -2.532e-08, -1.0, -4.861e-08, -2.532e-08, -1.0, -4.861e-08, -2.532e-08, -1.0, -4.861e-08, -2.532e-08, -1.0, 0.0, -1.0, 1.656e-07, 0.0, -1.0, 1.656e-07, 0.0, -1.0, 1.656e-07, 0.0, -1.0, 1.656e-07, -1.0, 0.0, 5.543e-08, -1.0, 0.0, 5.543e-08, -1.0, 0.0, 5.543e-08, -1.0, 0.0, 5.543e-08, -1.0, -2.296e-08, 5.543e-08, -1.0, -2.296e-08, 5.543e-08, -1.0, -2.296e-08, 5.543e-08, -1.0, -2.296e-08, 5.543e-08, 1.0, -2.703e-08, -7.852e-08, 1.0, -2.703e-08, -7.852e-08, 1.0, -2.703e-08, -7.852e-08, 1.0, -2.703e-08, -7.852e-08, 1.0, -1.796e-08, -4.619e-08, 1.0, -1.796e-08, -4.619e-08, 1.0, -1.796e-08, -4.619e-08, 1.0, -1.796e-08, -4.619e-08, 1.0, 2.296e-08, -4.619e-08, 1.0, 2.296e-08, -4.619e-08, 1.0, 2.296e-08, -4.619e-08, 1.0, 2.296e-08, -4.619e-08])] * 3)])
me_wall = bpy.data.meshes.new('wall')
me_wall.from_pydata([(-0.5, -0.5, 1.8), (-0.3, -0.5, 1.8), (-0.5, 0.5, 1.8), (-0.3, 0.5, 1.8), (-0.3, 0.5, -3.775e-08), (-0.5, 0.5, -3.775e-08), (-0.3, -0.5, 3.775e-08), (-0.5, -0.5, 3.775e-08)], [], [(7, 6, 1, 0), (7, 5, 4, 6), (4, 5, 2, 3), (5, 7, 0, 2), (6, 4, 3, 1), (0, 1, 3, 2)])
me_wall.polygons.foreach_set('material_index', [0, 0, 0, 0, 1, 0])
_uv = me_wall.uv_layers.new(name='UVMap')
_uv.uv.foreach_set('vector', [0.8986, 0.8123, 0.8696, 0.8123, 0.8696, 0.5512, 0.8986, 0.5512, 0.1159, 0.9863, 0.1159, 0.8413, 0.1449, 0.8413, 0.1449, 0.9863, 0.9275, 0.5512, 0.8986, 0.5512, 0.8986, 0.2901, 0.9275, 0.2901, 0.5507, 0.5512, 0.4058, 0.5512, 0.4058, 0.2901, 0.5507, 0.2901, 0.629, 3.983e-08, 0.8037, 0.0, 0.8037, 0.3089, 0.629, 0.3089, 0.3188, 0.9863, 0.2899, 0.9863, 0.2899, 0.8413, 0.3188, 0.8413])
_ca = me_wall.color_attributes.new('Col', 'BYTE_COLOR', 'CORNER')
_ca.data.foreach_set('color', [1.0, 1.0, 1.0, 1.0, 1.0, 1.0, 1.0, 1.0, 1.0, 1.0, 1.0, 1.0, 1.0, 1.0, 1.0, 1.0, 1.0, 1.0, 1.0, 1.0, 1.0, 1.0, 1.0, 1.0, 1.0, 1.0, 1.0, 1.0, 1.0, 1.0, 1.0, 1.0, 1.0, 1.0, 1.0, 1.0, 1.0, 1.0, 1.0, 1.0, 1.0, 1.0, 1.0, 1.0, 1.0, 1.0, 1.0, 1.0, 1.0, 1.0, 1.0, 1.0, 1.0, 1.0, 1.0, 1.0, 1.0, 1.0, 1.0, 1.0, 1.0, 1.0, 1.0, 1.0, 1.0, 1.0, 1.0, 1.0, 1.0, 1.0, 1.0, 1.0, 1.0, 1.0, 1.0, 1.0, 1.0, 1.0, 1.0, 1.0, 1.0, 1.0, 1.0, 1.0, 1.0, 1.0, 1.0, 1.0, 1.0, 1.0, 1.0, 1.0, 1.0, 1.0, 1.0, 1.0])
me_wall.materials.append(mat_outside_wood)
me_wall.materials.append(mat_inside_wood)
me_wall.use_remesh_preserve_volume = False
me_wall.use_remesh_preserve_attributes = False
me_wall.use_mirror_vertex_groups = False
me_wall.update()
me_wall.normals_split_custom_set([tuple(v) for v in zip(*[iter([0.0, -1.0, 0.0, 0.0, -1.0, 0.0, 0.0, -1.0, 0.0, 0.0, -1.0, 0.0, 0.0, -7.55e-08, -1.0, 0.0, -7.55e-08, -1.0, 0.0, -7.55e-08, -1.0, 0.0, -7.55e-08, -1.0, 0.0, 1.0, 0.0, 0.0, 1.0, 0.0, 0.0, 1.0, 0.0, 0.0, 1.0, 0.0, -1.0, 3.311e-08, 0.0, -1.0, 3.311e-08, 0.0, -1.0, 3.311e-08, 0.0, -1.0, 3.311e-08, 0.0, 1.0, 6.623e-09, 0.0, 1.0, 6.623e-09, 0.0, 1.0, 6.623e-09, 0.0, 1.0, 6.623e-09, 0.0, 0.0, 2.384e-07, 1.0, 0.0, 2.384e-07, 1.0, 0.0, 2.384e-07, 1.0, 0.0, 2.384e-07, 1.0])] * 3)])
me_wallcorner = bpy.data.meshes.new('wallcorner')
me_wallcorner.from_pydata([(-0.5, 0.5, 1.833e-07), (-0.5, 0.5, 1.8), (-0.5, -0.5, 3.025e-07), (-0.5, -0.5, 1.8), (-0.3, -0.5, 2.429e-07), (-0.3, -0.5, 1.8), (-0.3, 0.3, 1.8), (-0.3, 0.3, 1.833e-07), (0.5, 0.5, 1.8), (0.5, 0.5, 4.484e-09), (0.5, 0.3, 4.484e-09), (0.5, 0.3, 1.8)], [], [(6, 5, 4, 7), (5, 3, 2, 4), (0, 1, 8, 9), (4, 2, 0, 7), (10, 7, 0, 9), (0, 2, 3, 1), (8, 11, 10, 9), (6, 7, 10, 11), (11, 8, 1, 6), (6, 1, 3, 5)])
me_wallcorner.polygons.foreach_set('material_index', [1, 0, 0, 0, 0, 0, 0, 1, 0, 0])
_k = set([(0, 1), (0, 2), (0, 9), (1, 3), (1, 8), (2, 3), (2, 4), (3, 5), (4, 5), (4, 7), (5, 6), (6, 7), (6, 11), (7, 10), (8, 9), (8, 11), (9, 10), (10, 11)])
me_wallcorner.attributes.new('sharp_edge', 'BOOLEAN', 'EDGE').data.foreach_set('value', [ (min(e.vertices), max(e.vertices)) in _k for e in me_wallcorner.edges])
_uv = me_wallcorner.uv_layers.new(name='UVMap')
_uv.uv.foreach_set('vector', [0.8037, 0.652, 0.6639, 0.652, 0.6639, 0.3432, 0.8037, 0.3432, 0.9565, 0.5512, 0.9275, 0.5512, 0.9275, 0.2901, 0.9565, 0.2901, 0.5217, 0.2611, 0.5217, 6.916e-08, 0.6667, 0.0, 0.6667, 0.2611, 0.5507, 0.5802, 0.5507, 0.5512, 0.6957, 0.5512, 0.6667, 0.5802, 0.6667, 0.6962, 0.6667, 0.5802, 0.6957, 0.5512, 0.6957, 0.6962, 0.1449, 0.6962, 0.0, 0.6962, 0.0, 0.4351, 0.1449, 0.4351, 0.8986, 0.5512, 0.9275, 0.5512, 0.9275, 0.8123, 0.8986, 0.8123, 0.0, 0.8236, 8.331e-08, 0.5148, 0.1398, 0.5148, 0.1398, 0.8236, 0.7826, 0.145, 0.8116, 0.145, 0.8116, 0.2901, 0.7826, 0.2611, 0.7826, 0.2611, 0.8116, 0.2901, 0.6667, 0.2901, 0.6667, 0.2611])
_ca = me_wallcorner.color_attributes.new('Col', 'BYTE_COLOR', 'CORNER')
_ca.data.foreach_set('color', [1.0, 1.0, 1.0, 1.0, 1.0, 1.0, 1.0, 1.0, 1.0, 1.0, 1.0, 1.0, 1.0, 1.0, 1.0, 1.0, 1.0, 1.0, 1.0, 1.0, 1.0, 1.0, 1.0, 1.0, 1.0, 1.0, 1.0, 1.0, 1.0, 1.0, 1.0, 1.0, 1.0, 1.0, 1.0, 1.0, 1.0, 1.0, 1.0, 1.0, 1.0, 1.0, 1.0, 1.0, 1.0, 1.0, 1.0, 1.0, 1.0, 1.0, 1.0, 1.0, 1.0, 1.0, 1.0, 1.0, 1.0, 1.0, 1.0, 1.0, 1.0, 1.0, 1.0, 1.0, 1.0, 1.0, 1.0, 1.0, 1.0, 1.0, 1.0, 1.0, 1.0, 1.0, 1.0, 1.0, 1.0, 1.0, 1.0, 1.0, 1.0, 1.0, 1.0, 1.0, 1.0, 1.0, 1.0, 1.0, 1.0, 1.0, 1.0, 1.0, 1.0, 1.0, 1.0, 1.0, 1.0, 1.0, 1.0, 1.0, 1.0, 1.0, 1.0, 1.0, 1.0, 1.0, 1.0, 1.0, 1.0, 1.0, 1.0, 1.0, 1.0, 1.0, 1.0, 1.0, 1.0, 1.0, 1.0, 1.0, 1.0, 1.0, 1.0, 1.0, 1.0, 1.0, 1.0, 1.0, 1.0, 1.0, 1.0, 1.0, 1.0, 1.0, 1.0, 1.0, 1.0, 1.0, 1.0, 1.0, 1.0, 1.0, 1.0, 1.0, 1.0, 1.0, 1.0, 1.0, 1.0, 1.0, 1.0, 1.0, 1.0, 1.0, 1.0, 1.0, 1.0, 1.0, 1.0, 1.0])
me_wallcorner.materials.append(mat_outside_wood)
me_wallcorner.materials.append(mat_inside_wood)
me_wallcorner.use_remesh_preserve_volume = False
me_wallcorner.use_remesh_preserve_attributes = False
me_wallcorner.use_mirror_vertex_groups = False
me_wallcorner.update()
me_wallcorner.normals_split_custom_set([tuple(v) for v in zip(*[iter([1.0, -2.608e-07, -1.325e-07, 1.0, -2.608e-07, -1.325e-07, 1.0, -2.608e-07, -1.325e-07, 1.0, -2.608e-07, -1.325e-07, 2.98e-07, -1.0, 0.0, 2.98e-07, -1.0, 0.0, 2.98e-07, -1.0, 0.0, 2.98e-07, -1.0, 0.0, 1.788e-07, 1.0, -1.325e-07, 1.788e-07, 1.0, -1.325e-07, 1.788e-07, 1.0, -1.325e-07, 1.788e-07, 1.0, -1.325e-07, -1.987e-07, -9.934e-08, -1.0, -1.987e-07, -9.934e-08, -1.0, -1.987e-07, -9.934e-08, -1.0, -1.987e-07, -9.934e-08, -1.0, -1.987e-07, -9.934e-08, -1.0, -1.987e-07, -9.934e-08, -1.0, -1.987e-07, -9.934e-08, -1.0, -1.987e-07, -9.934e-08, -1.0, -1.0, -3.311e-08, 2.815e-07, -1.0, -3.311e-08, 2.815e-07, -1.0, -3.311e-08, 2.815e-07, -1.0, -3.311e-08, 2.815e-07, 1.0, 1.656e-07, -2.484e-07, 1.0, 1.656e-07, -2.484e-07, 1.0, 1.656e-07, -2.484e-07, 1.0, 1.656e-07, -2.484e-07, -2.608e-07, -1.0, 1.283e-07, -2.608e-07, -1.0, 1.283e-07, -2.608e-07, -1.0, 1.283e-07, -2.608e-07, -1.0, 1.283e-07, 1.656e-07, -1.987e-07, 1.0, 1.656e-07, -1.987e-07, 1.0, 1.656e-07, -1.987e-07, 1.0, 1.656e-07, -1.987e-07, 1.0, 6.623e-08, 0.0, 1.0, 6.623e-08, 0.0, 1.0, 6.623e-08, 0.0, 1.0, 6.623e-08, 0.0, 1.0])] * 3)])
me_window2 = bpy.data.meshes.new('Window2')
me_window2.from_pydata([(-0.3, -0.5667, 1.299), (-0.5, -1.0, 3.071e-08), (-0.5, -0.5667, 0.5046), (-0.3, 1.0, 3.566e-07), (-0.3, 1.0, 1.8), (-0.3, -1.0, 1.8), (-0.3, 0.5667, 0.5046), (-0.3, 0.5667, 1.299), (-0.3, -0.5667, 0.5046), (-0.5, 0.5667, 1.299), (-0.5, 0.5667, 0.5046), (-0.5, -1.0, 1.8), (-0.5, 1.0, 1.8), (-0.5, 1.0, 3.566e-07), (-0.3, -1.0, 3.071e-08), (-0.5, -0.5667, 1.299)], [], [(0, 5, 14, 8), (14, 1, 13, 3), (6, 3, 4, 7), (9, 15, 11, 12), (7, 4, 5, 0), (8, 14, 3, 6), (6, 10, 2, 8), (7, 9, 10, 6), (5, 11, 1, 14), (4, 12, 11, 5), (15, 2, 1, 11), (2, 10, 13, 1), (10, 9, 12, 13), (8, 2, 15, 0), (3, 13, 12, 4), (0, 15, 9, 7)])
me_window2.polygons.foreach_set('material_index', [1, 0, 1, 0, 1, 1, 1, 1, 0, 0, 0, 0, 0, 1, 0, 1])
_k = set([(0, 7), (0, 8), (1, 11), (1, 13), (2, 10), (2, 15), (3, 4), (3, 14), (4, 5), (5, 14), (6, 7), (6, 8), (9, 10), (9, 15), (11, 12), (12, 13)])
me_window2.attributes.new('sharp_edge', 'BOOLEAN', 'EDGE').data.foreach_set('value', [ (min(e.vertices), max(e.vertices)) in _k for e in me_window2.edges])
_uv = me_window2.uv_layers.new(name='UVMap')
_uv.uv.foreach_set('vector', [0.5415, 0.2688, 0.629, 0.3432, 0.3145, 0.3432, 0.4026, 0.2688, 0.8406, 0.2901, 0.8116, 0.2901, 0.8116, 0.0, 0.8406, 0.0, 0.4026, 0.07434, 0.3145, 8.182e-08, 0.629, 0.0, 0.5415, 0.07434, 0.4492, 0.2272, 0.4492, 0.06284, 0.5217, 1.383e-07, 0.5217, 0.2901, 0.5415, 0.07434, 0.629, 0.0, 0.629, 0.3432, 0.5415, 0.2688, 0.4026, 0.2688, 0.3145, 0.3432, 0.3145, 8.182e-08, 0.4026, 0.07434, 1.0, 0.8465, 0.9651, 0.8465, 0.9651, 0.652, 1.0, 0.652, 0.8736, 0.5148, 0.9085, 0.5148, 0.9085, 0.6512, 0.8736, 0.6512, 0.9275, 0.0, 0.9565, 0.0, 0.9565, 0.2611, 0.9275, 0.2611, 0.8406, 0.0, 0.8696, 0.0, 0.8696, 0.2901, 0.8406, 0.2901, 0.4492, 0.06284, 0.334, 0.06284, 0.2609, 0.0, 0.5217, 1.383e-07, 0.334, 0.06284, 0.334, 0.2272, 0.2609, 0.2901, 0.2609, 0.0, 0.334, 0.2272, 0.4492, 0.2272, 0.5217, 0.2901, 0.2609, 0.2901, 0.06989, 0.96, 0.03494, 0.96, 0.03494, 0.8236, 0.06989, 0.8236, 0.5507, 0.9573, 0.5217, 0.9573, 0.5217, 0.6962, 0.5507, 0.6962, 0.8675, 1.0, 0.8327, 1.0, 0.8327, 0.8055, 0.8675, 0.8055])
_ca = me_window2.color_attributes.new('Col', 'BYTE_COLOR', 'CORNER')
_ca.data.foreach_set('color', [1.0, 1.0, 1.0, 1.0, 1.0, 1.0, 1.0, 1.0, 1.0, 1.0, 1.0, 1.0, 1.0, 1.0, 1.0, 1.0, 1.0, 1.0, 1.0, 1.0, 1.0, 1.0, 1.0, 1.0, 1.0, 1.0, 1.0, 1.0, 1.0, 1.0, 1.0, 1.0, 1.0, 1.0, 1.0, 1.0, 1.0, 1.0, 1.0, 1.0, 1.0, 1.0, 1.0, 1.0, 1.0, 1.0, 1.0, 1.0, 1.0, 1.0, 1.0, 1.0, 1.0, 1.0, 1.0, 1.0, 1.0, 1.0, 1.0, 1.0, 1.0, 1.0, 1.0, 1.0, 1.0, 1.0, 1.0, 1.0, 1.0, 1.0, 1.0, 1.0, 1.0, 1.0, 1.0, 1.0, 1.0, 1.0, 1.0, 1.0, 1.0, 1.0, 1.0, 1.0, 1.0, 1.0, 1.0, 1.0, 1.0, 1.0, 1.0, 1.0, 1.0, 1.0, 1.0, 1.0, 1.0, 1.0, 1.0, 1.0, 1.0, 1.0, 1.0, 1.0, 1.0, 1.0, 1.0, 1.0, 1.0, 1.0, 1.0, 1.0, 1.0, 1.0, 1.0, 1.0, 1.0, 1.0, 1.0, 1.0, 1.0, 1.0, 1.0, 1.0, 1.0, 1.0, 1.0, 1.0, 1.0, 1.0, 1.0, 1.0, 1.0, 1.0, 1.0, 1.0, 1.0, 1.0, 1.0, 1.0, 1.0, 1.0, 1.0, 1.0, 1.0, 1.0, 1.0, 1.0, 1.0, 1.0, 1.0, 1.0, 1.0, 1.0, 1.0, 1.0, 1.0, 1.0, 1.0, 1.0, 1.0, 1.0, 1.0, 1.0, 1.0, 1.0, 1.0, 1.0, 1.0, 1.0, 1.0, 1.0, 1.0, 1.0, 1.0, 1.0, 1.0, 1.0, 1.0, 1.0, 1.0, 1.0, 1.0, 1.0, 1.0, 1.0, 1.0, 1.0, 1.0, 1.0, 1.0, 1.0, 1.0, 1.0, 1.0, 1.0, 1.0, 1.0, 1.0, 1.0, 1.0, 1.0, 1.0, 1.0, 1.0, 1.0, 1.0, 1.0, 1.0, 1.0, 1.0, 1.0, 1.0, 1.0, 1.0, 1.0, 1.0, 1.0, 1.0, 1.0, 1.0, 1.0, 1.0, 1.0, 1.0, 1.0, 1.0, 1.0, 1.0, 1.0, 1.0, 1.0, 1.0, 1.0, 1.0, 1.0, 1.0, 1.0, 1.0, 1.0, 1.0, 1.0, 1.0, 1.0, 1.0, 1.0, 1.0, 1.0, 1.0, 1.0, 1.0, 1.0, 1.0, 1.0, 1.0, 1.0])
me_window2.materials.append(mat_outside_wood)
me_window2.materials.append(mat_inside_wood)
me_window2.use_remesh_preserve_volume = False
me_window2.use_remesh_preserve_attributes = False
me_window2.use_mirror_vertex_groups = False
me_window2.update()
me_window2.normals_split_custom_set([tuple(v) for v in zip(*[iter([1.0, -5.302e-08, 0.0, 1.0, -5.302e-08, 0.0, 1.0, -5.302e-08, 0.0, 1.0, -5.302e-08, 0.0, 0.0, 1.629e-07, -1.0, 0.0, 1.629e-07, -1.0, 0.0, 1.629e-07, -1.0, 0.0, 1.629e-07, -1.0, 1.0, 0.0, 0.0, 1.0, 0.0, 0.0, 1.0, 0.0, 0.0, 1.0, 0.0, 0.0, -1.0, 0.0, 0.0, -1.0, 0.0, 0.0, -1.0, 0.0, 0.0, -1.0, 0.0, 0.0, 1.0, 0.0, 0.0, 1.0, 0.0, 0.0, 1.0, 0.0, 0.0, 1.0, 0.0, 0.0, 1.0, 1.885e-08, 0.0, 1.0, 1.885e-08, 0.0, 1.0, 1.885e-08, 0.0, 1.0, 1.885e-08, 0.0, 0.0, -1.052e-07, 1.0, 0.0, -1.052e-07, 1.0, 0.0, -1.052e-07, 1.0, 0.0, -1.052e-07, 1.0, 0.0, -1.0, 0.0, 0.0, -1.0, 0.0, 0.0, -1.0, 0.0, 0.0, -1.0, 0.0, 0.0, -1.0, 2.484e-07, 0.0, -1.0, 2.484e-07, 0.0, -1.0, 2.484e-07, 0.0, -1.0, 2.484e-07, 0.0, 0.0, 1.0, 0.0, 0.0, 1.0, 0.0, 0.0, 1.0, 0.0, 0.0, 1.0, -1.0, 1.06e-07, 0.0, -1.0, 1.06e-07, 0.0, -1.0, 1.06e-07, 0.0, -1.0, 1.06e-07, 0.0, -1.0, -1.759e-08, 0.0, -1.0, -1.759e-08, 0.0, -1.0, -1.759e-08, 0.0, -1.0, -1.759e-08, 0.0, -1.0, 0.0, 0.0, -1.0, 0.0, 0.0, -1.0, 0.0, 0.0, -1.0, 0.0, 0.0, 0.0, 1.0, 0.0, 0.0, 1.0, 0.0, 0.0, 1.0, 0.0, 0.0, 1.0, 0.0, 0.0, 1.0, -2.484e-07, 0.0, 1.0, -2.484e-07, 0.0, 1.0, -2.484e-07, 0.0, 1.0, -2.484e-07, 0.0, 2.103e-07, -1.0, 0.0, 2.103e-07, -1.0, 0.0, 2.103e-07, -1.0, 0.0, 2.103e-07, -1.0])] * 3)])
me_foundatio = bpy.data.meshes.new('Foundatio')
me_foundatio.from_pydata([(-0.5, 0.5, -0.2), (-0.5, 0.5, -7.55e-08), (0.5, 0.5, -0.2), (0.5, 0.5, -1.192e-07), (-0.5, -0.5, -0.2), (-0.5, -0.5, 1.192e-07), (0.5, -0.5, -0.2), (0.5, -0.5, 7.55e-08), (0.1, -4.768e-07, -2.0), (0.1, 0.0, -0.2), (0.07071, -0.07071, -2.0), (0.07071, -0.07071, -0.2), (0.0, -0.1, -2.0), (0.0, -0.1, -0.2), (-0.07071, -0.07071, -2.0), (-0.07071, -0.07071, -0.2), (-0.1, -4.768e-07, -2.0), (-0.1, 0.0, -0.2), (-0.07071, 0.07071, -2.0), (-0.07071, 0.07071, -0.2), (0.0, 0.1, -2.0), (0.0, 0.1, -0.2), (0.07071, 0.07071, -2.0), (0.07071, 0.07071, -0.2)], [], [(1, 3, 2, 0), (3, 7, 6, 2), (7, 5, 4, 6), (5, 1, 0, 4), (0, 2, 6, 4), (5, 7, 3, 1), (8, 9, 11, 10), (10, 11, 13, 12), (12, 13, 15, 14), (14, 15, 17, 16), (16, 17, 19, 18), (18, 19, 21, 20), (11, 9, 23, 21, 19, 17, 15, 13), (20, 21, 23, 22), (22, 23, 9, 8), (8, 10, 12, 14, 16, 18, 20, 22)])
me_foundatio.polygons.foreach_set('material_index', [0, 0, 0, 0, 0, 1, 0, 0, 0, 0, 0, 0, 0, 0, 0, 0])
_k = set([(0, 1), (0, 2), (0, 4), (1, 3), (1, 5), (2, 3), (2, 6), (3, 7), (4, 5), (4, 6), (5, 7), (6, 7), (8, 9), (8, 10), (8, 22), (9, 11), (9, 23), (10, 11), (10, 12), (11, 13), (12, 13), (12, 14), (13, 15), (14, 15), (14, 16), (15, 17), (16, 17), (16, 18), (17, 19), (18, 19), (18, 20), (19, 21), (20, 21), (20, 22), (21, 23), (22, 23)])
me_foundatio.attributes.new('sharp_edge', 'BOOLEAN', 'EDGE').data.foreach_set('value', [ (min(e.vertices), max(e.vertices)) in _k for e in me_foundatio.edges])
_uv = me_foundatio.uv_layers.new(name='UVMap')
_uv.uv.foreach_set('vector', [0.9855, 0.0, 0.9855, 0.145, 0.9565, 0.145, 0.9565, 0.0, 0.9565, 0.2901, 0.9565, 0.145, 0.9855, 0.145, 0.9855, 0.2901, 0.4203, 0.9863, 0.4203, 0.8413, 0.4493, 0.8413, 0.4493, 0.9863, 0.3768, 0.9863, 0.3768, 0.8413, 0.4058, 0.8413, 0.4058, 0.9863, 0.6667, 0.0, 0.8116, 0.0, 0.8116, 0.145, 0.6667, 0.145, 0.1398, 0.5148, 0.3145, 0.5148, 0.3145, 0.6864, 0.1398, 0.6864, 0.9378, 0.5512, 0.9378, 0.8123, 0.9275, 0.8123, 0.9275, 0.5512, 0.2578, 0.6962, 0.2578, 0.9573, 0.2476, 0.9573, 0.2476, 0.6962, 0.2476, 0.6962, 0.2476, 0.9573, 0.2373, 0.9573, 0.2373, 0.6962, 0.9685, 0.5512, 0.9685, 0.8123, 0.9583, 0.8123, 0.9583, 0.5512, 0.9583, 0.5512, 0.9583, 0.8123, 0.948, 0.8123, 0.948, 0.5512, 0.2578, 0.4351, 0.2578, 0.6962, 0.2476, 0.6962, 0.2476, 0.4351, 0.6941, 0.8838, 0.6863, 0.8917, 0.6752, 0.8917, 0.6673, 0.8838, 0.6673, 0.8727, 0.6752, 0.8649, 0.6863, 0.8649, 0.6941, 0.8727, 0.2476, 0.4351, 0.2476, 0.6962, 0.2373, 0.6962, 0.2373, 0.4351, 0.948, 0.5512, 0.948, 0.8123, 0.9378, 0.8123, 0.9378, 0.5512, 0.6455, 0.2611, 0.6566, 0.2611, 0.6645, 0.2689, 0.6645, 0.28, 0.6566, 0.2879, 0.6455, 0.2879, 0.6377, 0.28, 0.6377, 0.2689])
_ca = me_foundatio.color_attributes.new('Col', 'BYTE_COLOR', 'CORNER')
_ca.data.foreach_set('color', [1.0, 1.0, 1.0, 1.0, 1.0, 1.0, 1.0, 1.0, 1.0, 1.0, 1.0, 1.0, 1.0, 1.0, 1.0, 1.0, 1.0, 1.0, 1.0, 1.0, 1.0, 1.0, 1.0, 1.0, 1.0, 1.0, 1.0, 1.0, 1.0, 1.0, 1.0, 1.0, 1.0, 1.0, 1.0, 1.0, 1.0, 1.0, 1.0, 1.0, 1.0, 1.0, 1.0, 1.0, 1.0, 1.0, 1.0, 1.0, 1.0, 1.0, 1.0, 1.0, 1.0, 1.0, 1.0, 1.0, 1.0, 1.0, 1.0, 1.0, 1.0, 1.0, 1.0, 1.0, 1.0, 1.0, 1.0, 1.0, 1.0, 1.0, 1.0, 1.0, 1.0, 1.0, 1.0, 1.0, 1.0, 1.0, 1.0, 1.0, 1.0, 1.0, 1.0, 1.0, 1.0, 1.0, 1.0, 1.0, 1.0, 1.0, 1.0, 1.0, 1.0, 1.0, 1.0, 1.0, 1.0, 1.0, 1.0, 1.0, 1.0, 1.0, 1.0, 1.0, 1.0, 1.0, 1.0, 1.0, 1.0, 1.0, 1.0, 1.0, 1.0, 1.0, 1.0, 1.0, 1.0, 1.0, 1.0, 1.0, 1.0, 1.0, 1.0, 1.0, 1.0, 1.0, 1.0, 1.0, 1.0, 1.0, 1.0, 1.0, 1.0, 1.0, 1.0, 1.0, 1.0, 1.0, 1.0, 1.0, 1.0, 1.0, 1.0, 1.0, 1.0, 1.0, 1.0, 1.0, 1.0, 1.0, 1.0, 1.0, 1.0, 1.0, 1.0, 1.0, 1.0, 1.0, 1.0, 1.0, 1.0, 1.0, 1.0, 1.0, 1.0, 1.0, 1.0, 1.0, 1.0, 1.0, 1.0, 1.0, 1.0, 1.0, 1.0, 1.0, 1.0, 1.0, 1.0, 1.0, 1.0, 1.0, 1.0, 1.0, 1.0, 1.0, 1.0, 1.0, 1.0, 1.0, 1.0, 1.0, 1.0, 1.0, 1.0, 1.0, 1.0, 1.0, 1.0, 1.0, 1.0, 1.0, 1.0, 1.0, 1.0, 1.0, 1.0, 1.0, 1.0, 1.0, 1.0, 1.0, 1.0, 1.0, 1.0, 1.0, 1.0, 1.0, 1.0, 1.0, 1.0, 1.0, 1.0, 1.0, 1.0, 1.0, 1.0, 1.0, 1.0, 1.0, 1.0, 1.0, 1.0, 1.0, 1.0, 1.0, 1.0, 1.0, 1.0, 1.0, 1.0, 1.0, 1.0, 1.0, 1.0, 1.0, 1.0, 1.0, 1.0, 1.0, 1.0, 1.0, 1.0, 1.0, 1.0, 1.0, 1.0, 1.0, 1.0, 1.0, 1.0, 1.0, 1.0, 1.0, 1.0, 1.0, 1.0, 1.0, 1.0, 1.0, 1.0, 1.0, 1.0, 1.0, 1.0, 1.0, 1.0, 1.0, 1.0, 1.0, 1.0, 1.0, 1.0, 1.0, 1.0, 1.0, 1.0, 1.0])
me_foundatio.materials.append(mat_outside_wood)
me_foundatio.materials.append(mat_inside_wood)
me_foundatio.use_remesh_preserve_volume = False
me_foundatio.use_remesh_preserve_attributes = False
me_foundatio.use_mirror_vertex_groups = False
me_foundatio.update()
me_foundatio.normals_split_custom_set([tuple(v) for v in zip(*[iter([0.0, 1.0, 0.0, 0.0, 1.0, 0.0, 0.0, 1.0, 0.0, 0.0, 1.0, 0.0, 1.0, 0.0, 0.0, 1.0, 0.0, 0.0, 1.0, 0.0, 0.0, 1.0, 0.0, 0.0, 0.0, -1.0, 0.0, 0.0, -1.0, 0.0, 0.0, -1.0, 0.0, 0.0, -1.0, 0.0, -1.0, 0.0, 0.0, -1.0, 0.0, 0.0, -1.0, 0.0, 0.0, -1.0, 0.0, 0.0, -4.47e-08, -2.086e-07, -1.0, -4.47e-08, -2.086e-07, -1.0, -4.47e-08, -2.086e-07, -1.0, -4.47e-08, -2.086e-07, -1.0, 4.371e-08, 1.947e-07, 1.0, 4.371e-08, 1.947e-07, 1.0, 4.371e-08, 1.947e-07, 1.0, 4.371e-08, 1.947e-07, 1.0, 0.9239, -0.3827, 1.014e-07, 0.9239, -0.3827, 1.014e-07, 0.9239, -0.3827, 1.014e-07, 0.9239, -0.3827, 1.014e-07, 0.3827, -0.9239, 2.467e-07, 0.3827, -0.9239, 2.467e-07, 0.3827, -0.9239, 2.467e-07, 0.3827, -0.9239, 2.467e-07, -0.3827, -0.9239, 2.467e-07, -0.3827, -0.9239, 2.467e-07, -0.3827, -0.9239, 2.467e-07, -0.3827, -0.9239, 2.467e-07, -0.9239, -0.3827, 1.014e-07, -0.9239, -0.3827, 1.014e-07, -0.9239, -0.3827, 1.014e-07, -0.9239, -0.3827, 1.014e-07, -0.9239, 0.3827, -1.014e-07, -0.9239, 0.3827, -1.014e-07, -0.9239, 0.3827, -1.014e-07, -0.9239, 0.3827, -1.014e-07, -0.3827, 0.9239, -2.434e-07, -0.3827, 0.9239, -2.434e-07, -0.3827, 0.9239, -2.434e-07, -0.3827, 0.9239, -2.434e-07, -3.293e-08, 1.799e-07, 1.0, -3.293e-08, 1.799e-07, 1.0, -3.293e-08, 1.799e-07, 1.0, -3.293e-08, 1.799e-07, 1.0, -3.293e-08, 1.799e-07, 1.0, -3.293e-08, 1.799e-07, 1.0, -3.293e-08, 1.799e-07, 1.0, -3.293e-08, 1.799e-07, 1.0, 0.3827, 0.9239, -2.434e-07, 0.3827, 0.9239, -2.434e-07, 0.3827, 0.9239, -2.434e-07, 0.3827, 0.9239, -2.434e-07, 0.9239, 0.3827, -1.014e-07, 0.9239, 0.3827, -1.014e-07, 0.9239, 0.3827, -1.014e-07, 0.9239, 0.3827, -1.014e-07, 0.0, 0.0, -1.0, 0.0, 0.0, -1.0, 0.0, 0.0, -1.0, 0.0, 0.0, -1.0, 0.0, 0.0, -1.0, 0.0, 0.0, -1.0, 0.0, 0.0, -1.0, 0.0, 0.0, -1.0])] * 3)])
me_wooden_floor_1x1 = bpy.data.meshes.new('Wooden Floor 1x1')
me_wooden_floor_1x1.from_pydata([(7.82, -0.3881, 1.0), (7.82, -0.3881, 1.0), (5.838, -6.045, 1.8), (5.838, -6.045, 1.8)], [(0, 1), (2, 3)], [])
_uv = me_wooden_floor_1x1.uv_layers.new(name='UVMap')
_uv.uv.foreach_set('vector', [])
_ca = me_wooden_floor_1x1.color_attributes.new('Col', 'BYTE_COLOR', 'CORNER')
_ca.data.foreach_set('color', [])
me_wooden_floor_1x1.materials.append(mat_outside_wood)
me_wooden_floor_1x1.materials.append(mat_inside_wood)
me_wooden_floor_1x1.use_remesh_preserve_volume = False
me_wooden_floor_1x1.use_remesh_preserve_attributes = False
me_wooden_floor_1x1.use_mirror_vertex_groups = False
me_wooden_floor_1x1.update()

# ---- objects
ob_plane = bpy.data.objects.new('Plane', me_plane)
ob_wooden_rooffiller1_proxy_000 = bpy.data.objects.new('Wooden_rooffiller1_proxy.000', me_wooden_triangular_roof_filler_001)
ob_wooden_floor_1x0_2x1_proxy_021 = bpy.data.objects.new('Wooden_floor_1x0.2x1_proxy.021', me_floor_001)
ob_wooden_floor_1x0_2x1_proxy_020 = bpy.data.objects.new('Wooden_floor_1x0.2x1_proxy.020', me_wooden_triangular_roof_filler)
ob_wooden_floor_1x0_2x1_proxy_019 = bpy.data.objects.new('Wooden_floor_1x0.2x1_proxy.019', me_wooden_middle_roof_filler)
ob_wooden_floor_1x0_2x1_proxy_018 = bpy.data.objects.new('Wooden_floor_1x0.2x1_proxy.018', me_floor)
ob_wooden_floor_1x0_2x1_proxy_017 = bpy.data.objects.new('Wooden_floor_1x0.2x1_proxy.017', me_roof_2)
ob_wooden_floor_1x0_2x1_proxy_016 = bpy.data.objects.new('Wooden_floor_1x0.2x1_proxy.016', me_roof_middle)
ob_wooden_floor_1x0_2x1_proxy_015 = bpy.data.objects.new('Wooden_floor_1x0.2x1_proxy.015', me_roof_filler_1)
ob_wooden_floor_1x0_2x1_proxy_014 = bpy.data.objects.new('Wooden_floor_1x0.2x1_proxy.014', me_roof_1)
ob_wooden_floor_1x0_2x1_proxy_013 = bpy.data.objects.new('Wooden_floor_1x0.2x1_proxy.013', me_door1)
ob_wooden_floor_1x0_2x1_proxy_012 = bpy.data.objects.new('Wooden_floor_1x0.2x1_proxy.012', me_window1)
ob_wooden_floor_1x0_2x1_proxy_011 = bpy.data.objects.new('Wooden_floor_1x0.2x1_proxy.011', me_wallcorner_filler)
ob_wooden_floor_1x0_2x1_proxy_010 = bpy.data.objects.new('Wooden_floor_1x0.2x1_proxy.010', me_wallfiller)
ob_wooden_floor_1x0_2x1_proxy_009 = bpy.data.objects.new('Wooden_floor_1x0.2x1_proxy.009', me_rooffillersqiuare)
ob_wooden_floor_1x0_2x1_proxy_008 = bpy.data.objects.new('Wooden_floor_1x0.2x1_proxy.008', me_door2)
ob_wooden_floor_1x0_2x1_proxy_007 = bpy.data.objects.new('Wooden_floor_1x0.2x1_proxy.007', me_wall)
ob_wooden_floor_1x0_2x1_proxy_006 = bpy.data.objects.new('Wooden_floor_1x0.2x1_proxy.006', me_wallcorner)
ob_wooden_floor_1x0_2x1_proxy_005 = bpy.data.objects.new('Wooden_floor_1x0.2x1_proxy.005', me_window2)
ob_wooden_floor_1x0_2x1_proxy_002 = bpy.data.objects.new('Wooden_floor_1x0.2x1_proxy.002', me_foundatio)
ob_wooden_rooffiller3_proxy_002 = bpy.data.objects.new('Wooden_rooffiller3_proxy.002', me_wooden_middle_roof_filler)
ob_wooden_rooffiller3_proxy_001 = bpy.data.objects.new('Wooden_rooffiller3_proxy.001', me_wooden_middle_roof_filler)
ob_wooden_rooffiller1_proxy_004 = bpy.data.objects.new('Wooden_rooffiller1_proxy.004', me_wooden_triangular_roof_filler)
ob_wooden_rooffiller1_proxy_003 = bpy.data.objects.new('Wooden_rooffiller1_proxy.003', me_wooden_triangular_roof_filler_001)
ob_wooden_rooffiller1_proxy_002 = bpy.data.objects.new('Wooden_rooffiller1_proxy.002', me_wooden_triangular_roof_filler)
ob_wooden_rooffiller1_proxy_001 = bpy.data.objects.new('Wooden_rooffiller1_proxy.001', me_wooden_triangular_roof_filler_001)
ob_wooden_floor_1x0_2x1_proxy_004 = bpy.data.objects.new('Wooden_floor_1x0.2x1_proxy.004', me_roof_2)
ob_wooden_floor_1x0_2x1_000_proxy_001 = bpy.data.objects.new('Wooden_floor_1x0.2x1.000_proxy.001', me_roof_middle)
ob_wooden_floor_1x0_2x1_proxy_003 = bpy.data.objects.new('Wooden_floor_1x0.2x1_proxy.003', me_roof_2)
ob_wooden_cornerwall_1x2x1_proxy_009 = bpy.data.objects.new('Wooden_cornerwall_1x2x1_proxy.009', me_wallcorner_filler)
ob_wooden_cornerwall_1x2x1_proxy_008 = bpy.data.objects.new('Wooden_cornerwall_1x2x1_proxy.008', me_wallcorner_filler)
ob_wooden_cornerwall_1x2x1_proxy_007 = bpy.data.objects.new('Wooden_cornerwall_1x2x1_proxy.007', me_wallcorner_filler)
ob_wooden_cornerwall_1x2x1_proxy_006 = bpy.data.objects.new('Wooden_cornerwall_1x2x1_proxy.006', me_wallcorner_filler)
ob_wooden_wall_1x1_8x0_2_proxy_010 = bpy.data.objects.new('Wooden_wall_1x1.8x0.2_proxy.010', me_wallfiller)
ob_wooden_wall_1x1_8x0_2_proxy_009 = bpy.data.objects.new('Wooden_wall_1x1.8x0.2_proxy.009', me_wallfiller)
ob_wooden_wall_1x1_8x0_2_proxy_008 = bpy.data.objects.new('Wooden_wall_1x1.8x0.2_proxy.008', me_wallfiller)
ob_wooden_wall_1x1_8x0_2_proxy_007 = bpy.data.objects.new('Wooden_wall_1x1.8x0.2_proxy.007', me_wallfiller)
ob_wooden_wall_1x1_8x0_2_proxy_006 = bpy.data.objects.new('Wooden_wall_1x1.8x0.2_proxy.006', me_wallfiller)
ob_wooden_wall_1x1_8x0_2_proxy_005 = bpy.data.objects.new('Wooden_wall_1x1.8x0.2_proxy.005', me_wallfiller)
ob_wooden_wall_1x1_8x0_2_proxy_004 = bpy.data.objects.new('Wooden_wall_1x1.8x0.2_proxy.004', me_wallfiller)
ob_wooden_wall_1x1_8x0_2_proxy_003 = bpy.data.objects.new('Wooden_wall_1x1.8x0.2_proxy.003', me_wallfiller)
ob_wooden_wall_1x1_8x0_2_proxy_001 = bpy.data.objects.new('Wooden_wall_1x1.8x0.2_proxy.001', me_wall)
ob_wooden_floor_1x0_2x1_proxy = bpy.data.objects.new('Wooden_floor_1x0.2x1_proxy', me_wooden_floor_1x1)
ob_wooden_cornerwall_1x2x1_proxy_004 = bpy.data.objects.new('Wooden_cornerwall_1x2x1_proxy.004', me_wallcorner)
ob_wooden_cornerwall_1x2x1_proxy_003 = bpy.data.objects.new('Wooden_cornerwall_1x2x1_proxy.003', me_wallcorner)
ob_wooden_cornerwall_1x2x1_proxy_002 = bpy.data.objects.new('Wooden_cornerwall_1x2x1_proxy.002', me_wallcorner)
ob_wooden_door_1x2x0_2_proxy_001 = bpy.data.objects.new('Wooden_door_1x2x0.2_proxy.001', me_door1)
ob_wooden_window_2x2x0_2_proxy_001 = bpy.data.objects.new('Wooden_window_2x2x0.2_proxy.001', me_window2)
ob_wooden_door_3x2x0_2_proxy_001 = bpy.data.objects.new('Wooden_door_3x2x0.2_proxy.001', me_door2)
ob_wooden_cornerwall_1x2x1_proxy_001 = bpy.data.objects.new('Wooden_cornerwall_1x2x1_proxy.001', me_wallcorner)
ob_wooden_window_1x2x0_2_proxy_001 = bpy.data.objects.new('Wooden_window_1x2x0.2_proxy.001', me_window1)
ob_wooden_floor_1x0_2x1_proxy_001 = bpy.data.objects.new('Wooden_floor_1x0.2x1_proxy.001', me_wooden_floor_1x1)
ob_sun = bpy.data.objects.new('Sun', light_lamp_001)
ob_atmosphere_and_sky = bpy.data.objects.new('Atmosphere and Sky', light_lamp)
ob_camera = bpy.data.objects.new('Camera', cam_camera)
ob_original_link = bpy.data.objects.new('Original Link', None)

# ---- transforms, parenting, visibility, modifiers, constraints
ob_plane.location = (0.0, -0.2, -0.2)
ob_plane.lineart.crease_threshold = 0.0
ob_wooden_rooffiller1_proxy_000.parent = ob_original_link
ob_wooden_rooffiller1_proxy_000.location = (2.0, -0.8, 11.49)
ob_wooden_rooffiller1_proxy_000.rotation_euler = (0.0, -0.0, 3.142)
ob_wooden_rooffiller1_proxy_000.lineart.crease_threshold = 0.0
ob_wooden_floor_1x0_2x1_proxy_021.parent = ob_original_link
ob_wooden_floor_1x0_2x1_proxy_021.location = (0.0, 0.0, 0.0)
ob_wooden_floor_1x0_2x1_proxy_021.lineart.crease_threshold = 0.0
_m = ob_wooden_floor_1x0_2x1_proxy_021.modifiers.new('Array', 'ARRAY')
_m.count = 5
_m.constant_offset_displace = (0.0, 0.0, 0.0)
_m.relative_offset_displace = (0.0, 1.0, 0.0)
_m = ob_wooden_floor_1x0_2x1_proxy_021.modifiers.new('Array.001', 'ARRAY')
_m.count = 3
_m.constant_offset_displace = (0.0, 0.0, 0.0)
ob_wooden_floor_1x0_2x1_proxy_020.parent = ob_original_link
ob_wooden_floor_1x0_2x1_proxy_020.location = (-1.873, 6.894, 12.99)
ob_wooden_floor_1x0_2x1_proxy_020.lineart.crease_threshold = 0.0
ob_wooden_floor_1x0_2x1_proxy_019.parent = ob_original_link
ob_wooden_floor_1x0_2x1_proxy_019.location = (4.768e-07, 6.941, 13.1)
ob_wooden_floor_1x0_2x1_proxy_019.lineart.crease_threshold = 0.0
ob_wooden_floor_1x0_2x1_proxy_018.parent = ob_original_link
ob_wooden_floor_1x0_2x1_proxy_018.location = (-7.32, 5.045, 12.79)
ob_wooden_floor_1x0_2x1_proxy_018.lineart.crease_threshold = 0.0
ob_wooden_floor_1x0_2x1_proxy_017.parent = ob_original_link
ob_wooden_floor_1x0_2x1_proxy_017.location = (-5.708, 5.105, 13.04)
ob_wooden_floor_1x0_2x1_proxy_017.lineart.crease_threshold = 0.0
ob_wooden_floor_1x0_2x1_proxy_016.parent = ob_original_link
ob_wooden_floor_1x0_2x1_proxy_016.location = (-3.843, 5.227, 13.36)
ob_wooden_floor_1x0_2x1_proxy_016.lineart.crease_threshold = 0.0
ob_wooden_floor_1x0_2x1_proxy_015.parent = ob_original_link
ob_wooden_floor_1x0_2x1_proxy_015.location = (-1.77, 5.234, 6.481)
ob_wooden_floor_1x0_2x1_proxy_015.lineart.crease_threshold = 0.0
ob_wooden_floor_1x0_2x1_proxy_014.parent = ob_original_link
ob_wooden_floor_1x0_2x1_proxy_014.location = (0.0, 5.157, 6.131)
ob_wooden_floor_1x0_2x1_proxy_014.lineart.crease_threshold = 0.0
ob_wooden_floor_1x0_2x1_proxy_013.parent = ob_original_link
ob_wooden_floor_1x0_2x1_proxy_013.location = (-6.838, 3.493, 12.79)
ob_wooden_floor_1x0_2x1_proxy_013.lineart.crease_threshold = 0.0
ob_wooden_floor_1x0_2x1_proxy_012.parent = ob_original_link
ob_wooden_floor_1x0_2x1_proxy_012.location = (-4.868, 3.481, 12.79)
ob_wooden_floor_1x0_2x1_proxy_012.lineart.crease_threshold = 0.0
ob_wooden_floor_1x0_2x1_proxy_011.parent = ob_original_link
ob_wooden_floor_1x0_2x1_proxy_011.location = (-3.571, 2.843, 13.59)
ob_wooden_floor_1x0_2x1_proxy_011.lineart.crease_threshold = 0.0
ob_wooden_floor_1x0_2x1_proxy_010.parent = ob_original_link
ob_wooden_floor_1x0_2x1_proxy_010.location = (-1.183, 2.621, 13.59)
ob_wooden_floor_1x0_2x1_proxy_010.rotation_euler = (1.571, -0.0, 0.0)
ob_wooden_floor_1x0_2x1_proxy_010.lineart.crease_threshold = 0.0
ob_wooden_floor_1x0_2x1_proxy_009.parent = ob_original_link
ob_wooden_floor_1x0_2x1_proxy_009.location = (0.1419, 3.127, 5.231)
ob_wooden_floor_1x0_2x1_proxy_009.lineart.crease_threshold = 0.0
ob_wooden_floor_1x0_2x1_proxy_008.parent = ob_original_link
ob_wooden_floor_1x0_2x1_proxy_008.location = (-6.732, -0.01667, 12.79)
ob_wooden_floor_1x0_2x1_proxy_008.lineart.crease_threshold = 0.0
ob_wooden_floor_1x0_2x1_proxy_007.parent = ob_original_link
ob_wooden_floor_1x0_2x1_proxy_007.location = (-4.979, -9.537e-07, 12.79)
ob_wooden_floor_1x0_2x1_proxy_007.lineart.crease_threshold = 0.0
ob_wooden_floor_1x0_2x1_proxy_006.parent = ob_original_link
ob_wooden_floor_1x0_2x1_proxy_006.location = (-3.471, 0.1, 12.79)
ob_wooden_floor_1x0_2x1_proxy_006.lineart.crease_threshold = 0.0
ob_wooden_floor_1x0_2x1_proxy_005.parent = ob_original_link
ob_wooden_floor_1x0_2x1_proxy_005.location = (-1.983, 0.0, 12.79)
ob_wooden_floor_1x0_2x1_proxy_005.lineart.crease_threshold = 0.0
ob_wooden_floor_1x0_2x1_proxy_002.parent = ob_original_link
ob_wooden_floor_1x0_2x1_proxy_002.location = (0.0, 0.0, 6.031)
ob_wooden_floor_1x0_2x1_proxy_002.lineart.crease_threshold = 0.0
ob_wooden_rooffiller3_proxy_002.parent = ob_original_link
ob_wooden_rooffiller3_proxy_002.location = (1.0, 4.0, 2.0)
ob_wooden_rooffiller3_proxy_002.rotation_euler = (0.0, -0.0, 3.142)
ob_wooden_rooffiller3_proxy_002.scale = (1.0, 1.0, 1.0)
ob_wooden_rooffiller3_proxy_002.lineart.crease_threshold = 0.0
ob_wooden_rooffiller3_proxy_001.parent = ob_original_link
ob_wooden_rooffiller3_proxy_001.location = (1.0, 0.0, 2.0)
ob_wooden_rooffiller3_proxy_001.scale = (1.0, 1.0, 1.0)
ob_wooden_rooffiller3_proxy_001.lineart.crease_threshold = 0.0
ob_wooden_rooffiller1_proxy_004.parent = ob_original_link
ob_wooden_rooffiller1_proxy_004.location = (2.0, 4.0, 2.0)
ob_wooden_rooffiller1_proxy_004.scale = (-1.0, -1.0, 1.0)
ob_wooden_rooffiller1_proxy_004.lineart.crease_threshold = 0.0
ob_wooden_rooffiller1_proxy_003.parent = ob_original_link
ob_wooden_rooffiller1_proxy_003.location = (0.0, 4.0, 2.0)
ob_wooden_rooffiller1_proxy_003.lineart.crease_threshold = 0.0
ob_wooden_rooffiller1_proxy_002.parent = ob_original_link
ob_wooden_rooffiller1_proxy_002.location = (0.0, 0.0, 2.0)
ob_wooden_rooffiller1_proxy_002.lineart.crease_threshold = 0.0
ob_wooden_rooffiller1_proxy_001.parent = ob_original_link
ob_wooden_rooffiller1_proxy_001.location = (2.0, 0.0, 2.0)
ob_wooden_rooffiller1_proxy_001.rotation_euler = (0.0, -0.0, 3.142)
ob_wooden_rooffiller1_proxy_001.lineart.crease_threshold = 0.0
ob_wooden_floor_1x0_2x1_proxy_004.parent = ob_original_link
ob_wooden_floor_1x0_2x1_proxy_004.location = (2.0, -9.686e-08, 2.0)
ob_wooden_floor_1x0_2x1_proxy_004.rotation_euler = (0.0, -0.0, 3.142)
ob_wooden_floor_1x0_2x1_proxy_004.lineart.crease_threshold = 0.0
_m = ob_wooden_floor_1x0_2x1_proxy_004.modifiers.new('Array', 'ARRAY')
_m.count = 5
_m.constant_offset_displace = (0.0, 0.0, 0.0)
_m.relative_offset_displace = (0.0, -1.0, 0.0)
ob_wooden_floor_1x0_2x1_000_proxy_001.parent = ob_original_link
ob_wooden_floor_1x0_2x1_000_proxy_001.location = (1.0, 0.0, 2.0)
ob_wooden_floor_1x0_2x1_000_proxy_001.lineart.crease_threshold = 0.0
_m = ob_wooden_floor_1x0_2x1_000_proxy_001.modifiers.new('Array', 'ARRAY')
_m.count = 5
_m.constant_offset_displace = (0.0, 0.0, 0.0)
_m.relative_offset_displace = (0.0, 1.0, 0.0)
ob_wooden_floor_1x0_2x1_proxy_003.parent = ob_original_link
ob_wooden_floor_1x0_2x1_proxy_003.location = (-6.706e-08, -9.686e-08, 2.0)
ob_wooden_floor_1x0_2x1_proxy_003.lineart.crease_threshold = 0.0
_m = ob_wooden_floor_1x0_2x1_proxy_003.modifiers.new('Array', 'ARRAY')
_m.count = 5
_m.constant_offset_displace = (0.0, 0.0, 0.0)
_m.relative_offset_displace = (0.0, 1.0, 0.0)
ob_wooden_cornerwall_1x2x1_proxy_009.parent = ob_original_link
ob_wooden_cornerwall_1x2x1_proxy_009.location = (-1.01e-15, 4.0, 1.0)
ob_wooden_cornerwall_1x2x1_proxy_009.rotation_euler = (0.0, 0.0, 4.712)
ob_wooden_cornerwall_1x2x1_proxy_009.lineart.crease_threshold = 0.0
ob_wooden_cornerwall_1x2x1_proxy_008.parent = ob_original_link
ob_wooden_cornerwall_1x2x1_proxy_008.location = (2.0, 4.0, 1.0)
ob_wooden_cornerwall_1x2x1_proxy_008.rotation_euler = (0.0, 0.0, 3.142)
ob_wooden_cornerwall_1x2x1_proxy_008.lineart.crease_threshold = 0.0
ob_wooden_cornerwall_1x2x1_proxy_007.parent = ob_original_link
ob_wooden_cornerwall_1x2x1_proxy_007.location = (2.0, 0.0, 1.0)
ob_wooden_cornerwall_1x2x1_proxy_007.rotation_euler = (0.0, 0.0, 1.571)
ob_wooden_cornerwall_1x2x1_proxy_007.lineart.crease_threshold = 0.0
ob_wooden_cornerwall_1x2x1_proxy_006.parent = ob_original_link
ob_wooden_cornerwall_1x2x1_proxy_006.location = (0.0, -4.891e-16, 1.0)
ob_wooden_cornerwall_1x2x1_proxy_006.lineart.crease_threshold = 0.0
ob_wooden_wall_1x1_8x0_2_proxy_010.parent = ob_original_link
ob_wooden_wall_1x1_8x0_2_proxy_010.location = (1.0, 4.0, 1.0)
ob_wooden_wall_1x1_8x0_2_proxy_010.rotation_euler = (1.571, -0.0, 4.712)
ob_wooden_wall_1x1_8x0_2_proxy_010.lineart.crease_threshold = 0.0
ob_wooden_wall_1x1_8x0_2_proxy_009.parent = ob_original_link
ob_wooden_wall_1x1_8x0_2_proxy_009.location = (1.0, 0.0, 1.0)
ob_wooden_wall_1x1_8x0_2_proxy_009.rotation_euler = (1.571, -0.0, 1.571)
ob_wooden_wall_1x1_8x0_2_proxy_009.lineart.crease_threshold = 0.0
ob_wooden_wall_1x1_8x0_2_proxy_008.parent = ob_original_link
ob_wooden_wall_1x1_8x0_2_proxy_008.location = (2.0, 3.0, 1.0)
ob_wooden_wall_1x1_8x0_2_proxy_008.rotation_euler = (1.571, -0.0, 3.142)
ob_wooden_wall_1x1_8x0_2_proxy_008.lineart.crease_threshold = 0.0
ob_wooden_wall_1x1_8x0_2_proxy_007.parent = ob_original_link
ob_wooden_wall_1x1_8x0_2_proxy_007.location = (2.0, 2.0, 1.0)
ob_wooden_wall_1x1_8x0_2_proxy_007.rotation_euler = (1.571, -0.0, 3.142)
ob_wooden_wall_1x1_8x0_2_proxy_007.lineart.crease_threshold = 0.0
ob_wooden_wall_1x1_8x0_2_proxy_006.parent = ob_original_link
ob_wooden_wall_1x1_8x0_2_proxy_006.location = (2.0, 1.0, 1.0)
ob_wooden_wall_1x1_8x0_2_proxy_006.rotation_euler = (1.571, -0.0, 3.142)
ob_wooden_wall_1x1_8x0_2_proxy_006.lineart.crease_threshold = 0.0
ob_wooden_wall_1x1_8x0_2_proxy_005.parent = ob_original_link
ob_wooden_wall_1x1_8x0_2_proxy_005.location = (0.0, 1.0, 1.0)
ob_wooden_wall_1x1_8x0_2_proxy_005.rotation_euler = (1.571, -0.0, 0.0)
ob_wooden_wall_1x1_8x0_2_proxy_005.lineart.crease_threshold = 0.0
ob_wooden_wall_1x1_8x0_2_proxy_004.parent = ob_original_link
ob_wooden_wall_1x1_8x0_2_proxy_004.location = (0.0, 3.0, 1.0)
ob_wooden_wall_1x1_8x0_2_proxy_004.rotation_euler = (1.571, -0.0, 0.0)
ob_wooden_wall_1x1_8x0_2_proxy_004.lineart.crease_threshold = 0.0
ob_wooden_wall_1x1_8x0_2_proxy_003.parent = ob_original_link
ob_wooden_wall_1x1_8x0_2_proxy_003.location = (0.0, 2.0, 1.0)
ob_wooden_wall_1x1_8x0_2_proxy_003.rotation_euler = (1.571, -0.0, 0.0)
ob_wooden_wall_1x1_8x0_2_proxy_003.lineart.crease_threshold = 0.0
ob_wooden_wall_1x1_8x0_2_proxy_001.parent = ob_original_link
ob_wooden_wall_1x1_8x0_2_proxy_001.location = (1.0, 4.0, 0.0)
ob_wooden_wall_1x1_8x0_2_proxy_001.rotation_euler = (0.0, -0.0, -1.571)
ob_wooden_wall_1x1_8x0_2_proxy_001.lineart.crease_threshold = 0.0
ob_wooden_floor_1x0_2x1_proxy.parent = ob_original_link
ob_wooden_floor_1x0_2x1_proxy.location = (-7.32, 5.045, 12.79)
ob_wooden_floor_1x0_2x1_proxy.lineart.crease_threshold = 0.0
ob_wooden_cornerwall_1x2x1_proxy_004.location = (2.0, 4.0, 0.0)
ob_wooden_cornerwall_1x2x1_proxy_004.rotation_euler = (0.0, 0.0, 4.712)
ob_wooden_cornerwall_1x2x1_proxy_004.lineart.crease_threshold = 0.0
ob_wooden_cornerwall_1x2x1_proxy_003.location = (0.0, 4.0, 0.0)
ob_wooden_cornerwall_1x2x1_proxy_003.rotation_euler = (0.0, 0.0, 6.283)
ob_wooden_cornerwall_1x2x1_proxy_003.lineart.crease_threshold = 0.0
ob_wooden_cornerwall_1x2x1_proxy_002.location = (2.0, 0.0, 0.0)
ob_wooden_cornerwall_1x2x1_proxy_002.rotation_euler = (0.0, 0.0, 3.142)
ob_wooden_cornerwall_1x2x1_proxy_002.lineart.crease_threshold = 0.0
ob_wooden_door_1x2x0_2_proxy_001.location = (1.0, 0.0, 0.0)
ob_wooden_door_1x2x0_2_proxy_001.rotation_euler = (0.0, -0.0, 1.571)
ob_wooden_door_1x2x0_2_proxy_001.lineart.crease_threshold = 0.0
ob_wooden_window_2x2x0_2_proxy_001.location = (0.0, 2.5, 0.0)
ob_wooden_window_2x2x0_2_proxy_001.lineart.crease_threshold = 0.0
ob_wooden_door_3x2x0_2_proxy_001.location = (2.0, 2.0, 0.0)
ob_wooden_door_3x2x0_2_proxy_001.rotation_euler = (0.0, -0.0, 3.142)
ob_wooden_door_3x2x0_2_proxy_001.lineart.crease_threshold = 0.0
ob_wooden_cornerwall_1x2x1_proxy_001.location = (0.0, 0.0, 0.0)
ob_wooden_cornerwall_1x2x1_proxy_001.rotation_euler = (0.0, 0.0, 1.571)
ob_wooden_cornerwall_1x2x1_proxy_001.lineart.crease_threshold = 0.0
ob_wooden_window_1x2x0_2_proxy_001.location = (0.0, 1.0, 0.0)
ob_wooden_window_1x2x0_2_proxy_001.lineart.crease_threshold = 0.0
ob_wooden_floor_1x0_2x1_proxy_001.location = (0.0, -9.686e-08, 0.0)
ob_wooden_floor_1x0_2x1_proxy_001.lineart.crease_threshold = 0.0
_m = ob_wooden_floor_1x0_2x1_proxy_001.modifiers.new('Array', 'ARRAY')
_m.count = 3
_m.constant_offset_displace = (0.0, 0.0, 0.0)
_m = ob_wooden_floor_1x0_2x1_proxy_001.modifiers.new('Array.001', 'ARRAY')
_m.count = 5
_m.constant_offset_displace = (0.0, 0.0, 0.0)
_m.relative_offset_displace = (0.0, 1.0, 0.0)
ob_sun.location = (3.0, 3.0, 3.0)
ob_sun.rotation_euler = (0.7854, 0.0, 2.356)
ob_sun.lock_rotations_4d = False
ob_sun.empty_display_type = 'ARROWS'
ob_sun.color = (0.0, 0.0, 0.0, 0.0)
ob_sun.lineart.crease_threshold = 0.0
ob_atmosphere_and_sky.location = (0.0, 0.0, 40.0)
ob_atmosphere_and_sky.lock_rotations_4d = False
ob_atmosphere_and_sky.empty_display_type = 'ARROWS'
ob_atmosphere_and_sky.color = (0.0, 0.0, 0.0, 0.0)
ob_atmosphere_and_sky.lineart.crease_threshold = 0.0
ob_camera.location = (7.481, -6.508, 5.344)
ob_camera.rotation_euler = (1.109, 0.01082, 0.8149)
ob_camera.lock_rotations_4d = False
ob_camera.empty_display_type = 'ARROWS'
ob_camera.color = (0.0, 0.0, 0.0, 0.0)
ob_camera.display_type = 'WIRE'
ob_camera.lineart.crease_threshold = 0.0
ob_original_link.location = (-8.382e-09, -1.211e-08, 0.0)
ob_original_link.empty_image_offset = (0.0, 0.0)
ob_original_link.show_name = True
ob_original_link.show_in_front = True
ob_original_link.lineart.crease_threshold = 0.0

# ---- collection membership
col_collection_1.objects.link(ob_plane)
col_collection_1.objects.link(ob_wooden_rooffiller1_proxy_000)
col_collection_1.objects.link(ob_wooden_floor_1x0_2x1_proxy_021)
col_collection_1.objects.link(ob_wooden_floor_1x0_2x1_proxy_020)
col_collection_1.objects.link(ob_wooden_floor_1x0_2x1_proxy_019)
col_collection_1.objects.link(ob_wooden_floor_1x0_2x1_proxy_018)
col_collection_1.objects.link(ob_wooden_floor_1x0_2x1_proxy_017)
col_collection_1.objects.link(ob_wooden_floor_1x0_2x1_proxy_016)
col_collection_1.objects.link(ob_wooden_floor_1x0_2x1_proxy_015)
col_collection_1.objects.link(ob_wooden_floor_1x0_2x1_proxy_014)
col_collection_1.objects.link(ob_wooden_floor_1x0_2x1_proxy_013)
col_collection_1.objects.link(ob_wooden_floor_1x0_2x1_proxy_012)
col_collection_1.objects.link(ob_wooden_floor_1x0_2x1_proxy_011)
col_collection_1.objects.link(ob_wooden_floor_1x0_2x1_proxy_010)
col_collection_1.objects.link(ob_wooden_floor_1x0_2x1_proxy_009)
col_collection_1.objects.link(ob_wooden_floor_1x0_2x1_proxy_008)
col_collection_1.objects.link(ob_wooden_floor_1x0_2x1_proxy_007)
col_collection_1.objects.link(ob_wooden_floor_1x0_2x1_proxy_006)
col_collection_1.objects.link(ob_wooden_floor_1x0_2x1_proxy_005)
col_collection_1.objects.link(ob_wooden_floor_1x0_2x1_proxy_002)
col_collection_1.objects.link(ob_wooden_rooffiller3_proxy_002)
col_collection_1.objects.link(ob_wooden_rooffiller3_proxy_001)
col_collection_1.objects.link(ob_wooden_rooffiller1_proxy_004)
col_collection_1.objects.link(ob_wooden_rooffiller1_proxy_003)
col_collection_1.objects.link(ob_wooden_rooffiller1_proxy_002)
col_collection_1.objects.link(ob_wooden_rooffiller1_proxy_001)
col_collection_1.objects.link(ob_wooden_floor_1x0_2x1_proxy_004)
col_collection_1.objects.link(ob_wooden_floor_1x0_2x1_000_proxy_001)
col_collection_1.objects.link(ob_wooden_floor_1x0_2x1_proxy_003)
col_collection_1.objects.link(ob_wooden_cornerwall_1x2x1_proxy_009)
col_collection_1.objects.link(ob_wooden_cornerwall_1x2x1_proxy_008)
col_collection_1.objects.link(ob_wooden_cornerwall_1x2x1_proxy_007)
col_collection_1.objects.link(ob_wooden_cornerwall_1x2x1_proxy_006)
col_collection_1.objects.link(ob_wooden_wall_1x1_8x0_2_proxy_010)
col_collection_1.objects.link(ob_wooden_wall_1x1_8x0_2_proxy_009)
col_collection_1.objects.link(ob_wooden_wall_1x1_8x0_2_proxy_008)
col_collection_1.objects.link(ob_wooden_wall_1x1_8x0_2_proxy_007)
col_collection_1.objects.link(ob_wooden_wall_1x1_8x0_2_proxy_006)
col_collection_1.objects.link(ob_wooden_wall_1x1_8x0_2_proxy_005)
col_collection_1.objects.link(ob_wooden_wall_1x1_8x0_2_proxy_004)
col_collection_1.objects.link(ob_wooden_wall_1x1_8x0_2_proxy_003)
col_collection_1.objects.link(ob_wooden_wall_1x1_8x0_2_proxy_001)
col_collection_1.objects.link(ob_wooden_floor_1x0_2x1_proxy)
col_collection_1.objects.link(ob_wooden_cornerwall_1x2x1_proxy_004)
col_collection_1.objects.link(ob_wooden_cornerwall_1x2x1_proxy_003)
col_collection_1.objects.link(ob_wooden_cornerwall_1x2x1_proxy_002)
col_collection_1.objects.link(ob_wooden_door_1x2x0_2_proxy_001)
col_collection_1.objects.link(ob_wooden_window_2x2x0_2_proxy_001)
col_collection_1.objects.link(ob_wooden_door_3x2x0_2_proxy_001)
col_collection_1.objects.link(ob_wooden_cornerwall_1x2x1_proxy_001)
col_collection_1.objects.link(ob_wooden_window_1x2x0_2_proxy_001)
col_collection_1.objects.link(ob_wooden_floor_1x0_2x1_proxy_001)
col_collection_1.objects.link(ob_sun)
col_collection_1.objects.link(ob_atmosphere_and_sky)
col_collection_1.objects.link(ob_camera)
col_collection_2.objects.link(ob_original_link)

# ---- scene / render settings (as saved in the file)
scene.camera = ob_camera
scene.frame_start = 1; scene.frame_end = 250; scene.frame_set(0)
scene.render.engine = 'CYCLES'
scene.render.resolution_percentage = 50
scene.render.dither_intensity = 0.0
scene.cycles.use_denoising = False
scene.cycles.samples = 128
scene.cycles.sampling_pattern = 'TABULATED_SOBOL'
scene.cycles.light_sampling_threshold = 0.0
scene.cycles.use_adaptive_sampling = False
scene.cycles.use_light_tree = False
scene.cycles.blur_glossy = 0.0
scene.cycles.sample_clamp_indirect = 0.0
scene.view_settings.view_transform = 'Standard'
bpy.context.view_layer.update()

